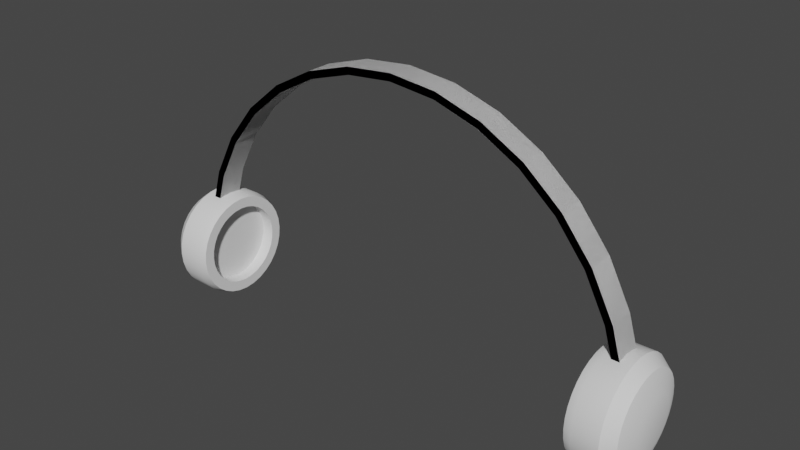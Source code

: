 # Source: headphones_hat.blend  (saved by Blender 2.83.18; exported with 4.5.12 LTS)
import bpy
from mathutils import Matrix  # noqa: F401  (used for matrix-valued properties, if any)

bpy.ops.wm.read_factory_settings(use_empty=True)
scene = bpy.context.scene
scene.name = 'Scene'

# ---- collections
col_collection = bpy.data.collections.new('Collection'); scene.collection.children.link(col_collection)

# ---- node groups
ng_auto_smooth = bpy.data.node_groups.new('Auto Smooth', 'GeometryNodeTree')
_s = ng_auto_smooth.interface.new_socket(name='Geometry', in_out='OUTPUT', socket_type='NodeSocketGeometry')
_s = ng_auto_smooth.interface.new_socket(name='Geometry', in_out='INPUT', socket_type='NodeSocketGeometry')
_s = ng_auto_smooth.interface.new_socket(name='Angle', in_out='INPUT', socket_type='NodeSocketFloat')
_s.subtype = 'ANGLE'
_s.min_value = 0.0
_s.max_value = 3.142
ng_auto_smooth.is_modifier = True
_N = ng_auto_smooth.nodes; _L = ng_auto_smooth.links
n0 = _N.new('NodeGroupOutput'); n0.name = 'Group Output'; n0.location = (480, -100)
n1 = _N.new('NodeGroupInput'); n1.name = 'Group Input'; n1.location = (-420, -300)
n2 = _N.new('NodeGroupInput'); n2.name = 'Group Input.001'; n2.location = (-60, -100)
n3 = _N.new('GeometryNodeSetShadeSmooth'); n3.name = 'Set Shade Smooth'; n3.location = (120, -100)
n3.domain = 'EDGE'
n4 = _N.new('GeometryNodeSetShadeSmooth'); n4.name = 'Set Shade Smooth.001'; n4.location = (300, -100)
n5 = _N.new('GeometryNodeInputMeshEdgeAngle'); n5.name = 'Edge Angle'; n5.location = (-420, -220)
n6 = _N.new('GeometryNodeInputEdgeSmooth'); n6.name = 'Is Edge Smooth'; n6.location = (-60, -160)
n7 = _N.new('GeometryNodeInputShadeSmooth'); n7.name = 'Is Face Smooth'; n7.location = (-240, -340)
n8 = _N.new('FunctionNodeBooleanMath'); n8.name = 'Boolean Math'; n8.location = (-60, -220)
n9 = _N.new('FunctionNodeCompare'); n9.name = 'Compare'; n9.location = (-240, -180)
n9.operation = 'LESS_EQUAL'
_L.new(n5.outputs[0], n9.inputs[0])
_L.new(n4.outputs[0], n0.inputs[0])
_L.new(n1.outputs[1], n9.inputs[1])
_L.new(n9.outputs[0], n8.inputs[0])
_L.new(n7.outputs[0], n8.inputs[1])
_L.new(n2.outputs[0], n3.inputs[0])
_L.new(n6.outputs[0], n3.inputs[1])
_L.new(n3.outputs[0], n4.inputs[0])
_L.new(n8.outputs[0], n3.inputs[2])
n0.is_active_output = True

# ---- world
world_world = bpy.data.worlds.new('World'); scene.world = world_world
world_world.use_nodes = True; world_world.node_tree.nodes.clear()
_N = world_world.node_tree.nodes; _L = world_world.node_tree.links
n0 = _N.new('ShaderNodeOutputWorld'); n0.name = 'World Output'; n0.location = (300, 300)
n1 = _N.new('ShaderNodeBackground'); n1.name = 'Background'; n1.location = (10, 300)
n1.inputs[0].default_value = (0.05088, 0.05088, 0.05088, 1.0)
_L.new(n1.outputs[0], n0.inputs[0])
n0.is_active_output = True
world_world.color = (0.05088, 0.05088, 0.05088)
world_world.use_sun_shadow = False
world_world.sun_shadow_jitter_overblur = 0.0

# ---- meshes
me_cylinder = bpy.data.meshes.new('Cylinder')
me_cylinder.from_pydata([(4.01, 1.516, 4.185), (4.475, 1.516, 4.185), (4.01, 1.496, 3.99), (4.475, 1.496, 3.99), (4.01, 1.44, 3.802), (4.475, 1.44, 3.802), (4.01, 1.347, 3.629), (4.475, 1.347, 3.629), (4.01, 1.223, 3.478), (4.475, 1.223, 3.478), (4.01, 1.071, 3.353), (4.475, 1.071, 3.353), (4.01, 0.8983, 3.261), (4.475, 0.8983, 3.261), (4.01, 0.7107, 3.204), (4.475, 0.7107, 3.204), (4.01, 0.5157, 3.185), (4.475, 0.5157, 3.185), (4.01, 0.3206, 3.204), (4.475, 0.3206, 3.204), (4.01, 0.133, 3.261), (4.475, 0.133, 3.261), (4.01, -0.03992, 3.353), (4.475, -0.03992, 3.353), (4.01, -0.1915, 3.478), (4.475, -0.1915, 3.478), (4.01, -0.3158, 3.629), (4.475, -0.3158, 3.629), (4.01, -0.4082, 3.802), (4.475, -0.4082, 3.802), (4.01, -0.4651, 3.99), (4.475, -0.4651, 3.99), (4.01, -0.4843, 4.185), (4.475, -0.4843, 4.185), (4.01, -0.4651, 4.38), (4.475, -0.4651, 4.38), (4.01, -0.4082, 4.567), (4.475, -0.4082, 4.567), (4.01, -0.3158, 4.74), (4.475, -0.3158, 4.74), (4.01, -0.1915, 4.892), (4.475, -0.1915, 4.892), (4.01, -0.03992, 5.016), (4.475, -0.03992, 5.016), (4.01, 0.133, 5.109), (4.475, 0.133, 5.109), (4.01, 0.3206, 5.165), (4.475, 0.3206, 5.165), (4.01, 0.5157, 5.185), (4.475, 0.5157, 5.185), (4.01, 0.7107, 5.165), (4.475, 0.7107, 5.165), (4.01, 0.8983, 5.109), (4.475, 0.8983, 5.109), (4.01, 1.071, 5.016), (4.475, 1.071, 5.016), (4.01, 1.223, 4.892), (4.475, 1.223, 4.892), (4.01, 1.347, 4.74), (4.475, 1.347, 4.74), (4.01, 1.44, 4.567), (4.475, 1.44, 4.567), (4.01, 1.496, 4.38), (4.475, 1.496, 4.38), (3.862, 1.463, 4.185), (3.862, 1.445, 4.0), (3.862, 1.391, 3.822), (3.862, 1.303, 3.658), (3.862, 1.186, 3.515), (3.862, 1.042, 3.397), (3.862, 0.8783, 3.309), (3.862, 0.7005, 3.255), (3.862, 0.5157, 3.237), (3.862, 0.3308, 3.255), (3.862, 0.1531, 3.309), (3.862, -0.01076, 3.397), (3.862, -0.1543, 3.515), (3.862, -0.2722, 3.658), (3.862, -0.3597, 3.822), (3.862, -0.4137, 4.0), (3.862, -0.4319, 4.185), (3.862, -0.4137, 4.37), (3.862, -0.3597, 4.547), (3.862, -0.2722, 4.711), (3.862, -0.1543, 4.855), (3.862, -0.01076, 4.973), (3.862, 0.1531, 5.06), (3.862, 0.3308, 5.114), (3.862, 0.5157, 5.132), (3.862, 0.7005, 5.114), (3.862, 0.8783, 5.06), (3.862, 1.042, 4.973), (3.862, 1.186, 4.855), (3.862, 1.303, 4.711), (3.862, 1.391, 4.547), (3.862, 1.445, 4.37), (3.862, 1.268, 4.185), (3.862, 1.254, 4.038), (3.862, 1.211, 3.897), (3.862, 1.141, 3.767), (3.862, 1.048, 3.653), (3.862, 0.9338, 3.559), (3.862, 0.8037, 3.489), (3.862, 0.6625, 3.447), (3.862, 0.5157, 3.432), (3.862, 0.3688, 3.447), (3.862, 0.2276, 3.489), (3.862, 0.0975, 3.559), (3.862, -0.01656, 3.653), (3.862, -0.1102, 3.767), (3.862, -0.1797, 3.897), (3.862, -0.2225, 4.038), (3.862, -0.237, 4.185), (3.862, -0.2225, 4.332), (3.862, -0.1797, 4.473), (3.862, -0.1102, 4.603), (3.862, -0.01656, 4.717), (3.862, 0.0975, 4.811), (3.862, 0.2276, 4.88), (3.862, 0.3688, 4.923), (3.862, 0.5157, 4.937), (3.862, 0.6625, 4.923), (3.862, 0.8037, 4.88), (3.862, 0.9338, 4.811), (3.862, 1.048, 4.717), (3.862, 1.141, 4.603), (3.862, 1.211, 4.473), (3.862, 1.254, 4.332), (3.862, 1.268, 4.185), (3.862, 1.254, 4.038), (3.862, 1.211, 3.897), (3.862, 1.141, 3.767), (3.862, 1.048, 3.653), (3.862, 0.9338, 3.559), (3.862, 0.8037, 3.489), (3.862, 0.6625, 3.447), (3.862, 0.5157, 3.432), (3.862, 0.3688, 3.447), (3.862, 0.2276, 3.489), (3.862, 0.0975, 3.559), (3.862, -0.01656, 3.653), (3.862, -0.1102, 3.767), (3.862, -0.1797, 3.897), (3.862, -0.2225, 4.038), (3.862, -0.237, 4.185), (3.862, -0.2225, 4.332), (3.862, -0.1797, 4.473), (3.862, -0.1102, 4.603), (3.862, -0.01656, 4.717), (3.862, 0.0975, 4.811), (3.862, 0.2276, 4.88), (3.862, 0.3688, 4.923), (3.862, 0.5157, 4.937), (3.862, 0.6625, 4.923), (3.862, 0.8037, 4.88), (3.862, 0.9338, 4.811), (3.862, 1.048, 4.717), (3.862, 1.141, 4.603), (3.862, 1.211, 4.473), (3.862, 1.254, 4.332), (4.102, 1.268, 4.185), (4.102, 1.254, 4.038), (4.102, 1.211, 3.897), (4.102, 1.141, 3.767), (4.102, 1.048, 3.653), (4.102, 0.9338, 3.559), (4.102, 0.8037, 3.489), (4.102, 0.6625, 3.447), (4.102, 0.5157, 3.432), (4.102, 0.3688, 3.447), (4.102, 0.2276, 3.489), (4.102, 0.0975, 3.559), (4.102, -0.01656, 3.653), (4.102, -0.1102, 3.767), (4.102, -0.1797, 3.897), (4.102, -0.2225, 4.038), (4.102, -0.237, 4.185), (4.102, -0.2225, 4.332), (4.102, -0.1797, 4.473), (4.102, -0.1102, 4.603), (4.102, -0.01656, 4.717), (4.102, 0.0975, 4.811), (4.102, 0.2276, 4.88), (4.102, 0.3688, 4.923), (4.102, 0.5157, 4.937), (4.102, 0.6625, 4.923), (4.102, 0.8037, 4.88), (4.102, 0.9338, 4.811), (4.102, 1.048, 4.717), (4.102, 1.141, 4.603), (4.102, 1.211, 4.473), (4.102, 1.254, 4.332), (4.687, 1.355, 4.185), (4.687, 1.339, 4.021), (4.687, 1.291, 3.864), (4.687, 1.213, 3.719), (4.687, 1.109, 3.591), (4.687, 0.9819, 3.487), (4.687, 0.8368, 3.409), (4.687, 0.6794, 3.362), (4.687, 0.5157, 3.346), (4.687, 0.3519, 3.362), (4.687, 0.1945, 3.409), (4.687, 0.04945, 3.487), (4.687, -0.07771, 3.591), (4.687, -0.1821, 3.719), (4.687, -0.2596, 3.864), (4.687, -0.3074, 4.021), (4.687, -0.3235, 4.185), (4.687, -0.3074, 4.348), (4.687, -0.2596, 4.506), (4.687, -0.1821, 4.651), (4.687, -0.07771, 4.778), (4.687, 0.04945, 4.882), (4.687, 0.1945, 4.96), (4.687, 0.3519, 5.008), (4.687, 0.5157, 5.024), (4.687, 0.6794, 5.008), (4.687, 0.8368, 4.96), (4.687, 0.9819, 4.882), (4.687, 1.109, 4.778), (4.687, 1.213, 4.651), (4.687, 1.291, 4.506), (4.687, 1.339, 4.348), (4.804, 0.984, 4.185), (4.804, 0.975, 4.093), (4.804, 0.9483, 4.005), (4.804, 0.9051, 3.925), (4.804, 0.8468, 3.854), (4.804, 0.7758, 3.795), (4.804, 0.6949, 3.752), (4.804, 0.607, 3.725), (4.804, 0.5157, 3.716), (4.804, 0.4243, 3.725), (4.804, 0.3364, 3.752), (4.804, 0.2555, 3.795), (4.804, 0.1845, 3.854), (4.804, 0.1262, 3.925), (4.804, 0.08296, 4.005), (4.804, 0.05631, 4.093), (4.804, 0.04731, 4.185), (4.804, 0.05631, 4.276), (4.804, 0.08296, 4.364), (4.804, 0.1262, 4.445), (4.804, 0.1845, 4.516), (4.804, 0.2555, 4.574), (4.804, 0.3364, 4.617), (4.804, 0.4243, 4.644), (4.804, 0.5157, 4.653), (4.804, 0.607, 4.644), (4.804, 0.6949, 4.617), (4.804, 0.7758, 4.574), (4.804, 0.8468, 4.516), (4.804, 0.9051, 4.445), (4.804, 0.9483, 4.364), (4.804, 0.975, 4.276), (-0.8435, 0.2709, 8.309), (-1.655, 0.2709, 8.056), (-2.402, 0.2709, 7.645), (-3.057, 0.2709, 7.093), (-3.595, 0.2709, 6.419), (-3.994, 0.2709, 5.651), (-4.24, 0.2709, 4.818), (0.8706, 0.2709, 8.441), (1.708, 0.2709, 8.18), (2.479, 0.2709, 7.757), (3.155, 0.2709, 7.186), (3.71, 0.2709, 6.491), (4.123, 0.2709, 5.698), (4.377, 0.2709, 4.838), (-4.377, 0.2709, 4.838), (-4.123, 0.2709, 5.698), (-3.71, 0.2709, 6.491), (-3.155, 0.2709, 7.186), (-2.479, 0.2709, 7.757), (-1.708, 0.2709, 8.18), (-0.8706, 0.2709, 8.441), (4.24, 0.2709, 4.818), (3.994, 0.2709, 5.651), (3.595, 0.2709, 6.419), (3.057, 0.2709, 7.093), (2.402, 0.2709, 7.645), (1.654, 0.2709, 8.056), (0.8434, 0.2709, 8.309), (-0.8435, 0.7509, 8.309), (-1.655, 0.7509, 8.056), (-2.402, 0.7509, 7.645), (-3.057, 0.7509, 7.093), (-3.595, 0.7509, 6.419), (-3.994, 0.7509, 5.651), (-4.24, 0.7509, 4.818), (0.8706, 0.7509, 8.441), (1.708, 0.7509, 8.18), (2.479, 0.7509, 7.757), (3.155, 0.7509, 7.186), (3.71, 0.7509, 6.491), (4.123, 0.7509, 5.698), (4.377, 0.7509, 4.838), (-4.377, 0.7509, 4.838), (-4.123, 0.7509, 5.698), (-3.71, 0.7509, 6.491), (-3.155, 0.7509, 7.186), (-2.479, 0.7509, 7.757), (-1.708, 0.7509, 8.18), (-0.8706, 0.7509, 8.441), (4.24, 0.7509, 4.818), (3.994, 0.7509, 5.651), (3.595, 0.7509, 6.419), (3.057, 0.7509, 7.093), (2.402, 0.7509, 7.645), (1.654, 0.7509, 8.056), (0.8434, 0.7509, 8.309), (-4.01, 1.516, 4.185), (-4.475, 1.516, 4.185), (-4.01, 1.496, 3.99), (-4.475, 1.496, 3.99), (-4.01, 1.44, 3.802), (-4.475, 1.44, 3.802), (-4.01, 1.347, 3.629), (-4.475, 1.347, 3.629), (-4.01, 1.223, 3.478), (-4.475, 1.223, 3.478), (-4.01, 1.071, 3.353), (-4.475, 1.071, 3.353), (-4.01, 0.8983, 3.261), (-4.475, 0.8983, 3.261), (-4.01, 0.7107, 3.204), (-4.475, 0.7107, 3.204), (-4.01, 0.5157, 3.185), (-4.475, 0.5157, 3.185), (-4.01, 0.3206, 3.204), (-4.475, 0.3206, 3.204), (-4.01, 0.133, 3.261), (-4.475, 0.133, 3.261), (-4.01, -0.03992, 3.353), (-4.475, -0.03992, 3.353), (-4.01, -0.1915, 3.478), (-4.475, -0.1915, 3.478), (-4.01, -0.3158, 3.629), (-4.475, -0.3158, 3.629), (-4.01, -0.4082, 3.802), (-4.475, -0.4082, 3.802), (-4.01, -0.4651, 3.99), (-4.475, -0.4651, 3.99), (-4.01, -0.4843, 4.185), (-4.475, -0.4843, 4.185), (-4.01, -0.4651, 4.38), (-4.475, -0.4651, 4.38), (-4.01, -0.4082, 4.567), (-4.475, -0.4082, 4.567), (-4.01, -0.3158, 4.74), (-4.475, -0.3158, 4.74), (-4.01, -0.1915, 4.892), (-4.475, -0.1915, 4.892), (-4.01, -0.03992, 5.016), (-4.475, -0.03992, 5.016), (-4.01, 0.133, 5.109), (-4.475, 0.133, 5.109), (-4.01, 0.3206, 5.165), (-4.475, 0.3206, 5.165), (-4.01, 0.5157, 5.185), (-4.475, 0.5157, 5.185), (-4.01, 0.7107, 5.165), (-4.475, 0.7107, 5.165), (-4.01, 0.8983, 5.109), (-4.475, 0.8983, 5.109), (-4.01, 1.071, 5.016), (-4.475, 1.071, 5.016), (-4.01, 1.223, 4.892), (-4.475, 1.223, 4.892), (-4.01, 1.347, 4.74), (-4.475, 1.347, 4.74), (-4.01, 1.44, 4.567), (-4.475, 1.44, 4.567), (-4.01, 1.496, 4.38), (-4.475, 1.496, 4.38), (-3.862, 1.463, 4.185), (-3.862, 1.445, 4.0), (-3.862, 1.391, 3.822), (-3.862, 1.303, 3.658), (-3.862, 1.186, 3.515), (-3.862, 1.042, 3.397), (-3.862, 0.8783, 3.309), (-3.862, 0.7005, 3.255), (-3.862, 0.5157, 3.237), (-3.862, 0.3308, 3.255), (-3.862, 0.1531, 3.309), (-3.862, -0.01076, 3.397), (-3.862, -0.1543, 3.515), (-3.862, -0.2722, 3.658), (-3.862, -0.3597, 3.822), (-3.862, -0.4137, 4.0), (-3.862, -0.4319, 4.185), (-3.862, -0.4137, 4.37), (-3.862, -0.3597, 4.547), (-3.862, -0.2722, 4.711), (-3.862, -0.1543, 4.855), (-3.862, -0.01076, 4.973), (-3.862, 0.1531, 5.06), (-3.862, 0.3308, 5.114), (-3.862, 0.5157, 5.132), (-3.862, 0.7005, 5.114), (-3.862, 0.8783, 5.06), (-3.862, 1.042, 4.973), (-3.862, 1.186, 4.855), (-3.862, 1.303, 4.711), (-3.862, 1.391, 4.547), (-3.862, 1.445, 4.37), (-3.862, 1.268, 4.185), (-3.862, 1.254, 4.038), (-3.862, 1.211, 3.897), (-3.862, 1.141, 3.767), (-3.862, 1.048, 3.653), (-3.862, 0.9338, 3.559), (-3.862, 0.8037, 3.489), (-3.862, 0.6625, 3.447), (-3.862, 0.5157, 3.432), (-3.862, 0.3688, 3.447), (-3.862, 0.2276, 3.489), (-3.862, 0.0975, 3.559), (-3.862, -0.01656, 3.653), (-3.862, -0.1102, 3.767), (-3.862, -0.1797, 3.897), (-3.862, -0.2225, 4.038), (-3.862, -0.237, 4.185), (-3.862, -0.2225, 4.332), (-3.862, -0.1797, 4.473), (-3.862, -0.1102, 4.603), (-3.862, -0.01656, 4.717), (-3.862, 0.0975, 4.811), (-3.862, 0.2276, 4.88), (-3.862, 0.3688, 4.923), (-3.862, 0.5157, 4.937), (-3.862, 0.6625, 4.923), (-3.862, 0.8037, 4.88), (-3.862, 0.9338, 4.811), (-3.862, 1.048, 4.717), (-3.862, 1.141, 4.603), (-3.862, 1.211, 4.473), (-3.862, 1.254, 4.332), (-3.862, 1.268, 4.185), (-3.862, 1.254, 4.038), (-3.862, 1.211, 3.897), (-3.862, 1.141, 3.767), (-3.862, 1.048, 3.653), (-3.862, 0.9338, 3.559), (-3.862, 0.8037, 3.489), (-3.862, 0.6625, 3.447), (-3.862, 0.5157, 3.432), (-3.862, 0.3688, 3.447), (-3.862, 0.2276, 3.489), (-3.862, 0.0975, 3.559), (-3.862, -0.01656, 3.653), (-3.862, -0.1102, 3.767), (-3.862, -0.1797, 3.897), (-3.862, -0.2225, 4.038), (-3.862, -0.237, 4.185), (-3.862, -0.2225, 4.332), (-3.862, -0.1797, 4.473), (-3.862, -0.1102, 4.603), (-3.862, -0.01656, 4.717), (-3.862, 0.0975, 4.811), (-3.862, 0.2276, 4.88), (-3.862, 0.3688, 4.923), (-3.862, 0.5157, 4.937), (-3.862, 0.6625, 4.923), (-3.862, 0.8037, 4.88), (-3.862, 0.9338, 4.811), (-3.862, 1.048, 4.717), (-3.862, 1.141, 4.603), (-3.862, 1.211, 4.473), (-3.862, 1.254, 4.332), (-4.102, 1.268, 4.185), (-4.102, 1.254, 4.038), (-4.102, 1.211, 3.897), (-4.102, 1.141, 3.767), (-4.102, 1.048, 3.653), (-4.102, 0.9338, 3.559), (-4.102, 0.8037, 3.489), (-4.102, 0.6625, 3.447), (-4.102, 0.5157, 3.432), (-4.102, 0.3688, 3.447), (-4.102, 0.2276, 3.489), (-4.102, 0.0975, 3.559), (-4.102, -0.01656, 3.653), (-4.102, -0.1102, 3.767), (-4.102, -0.1797, 3.897), (-4.102, -0.2225, 4.038), (-4.102, -0.237, 4.185), (-4.102, -0.2225, 4.332), (-4.102, -0.1797, 4.473), (-4.102, -0.1102, 4.603), (-4.102, -0.01656, 4.717), (-4.102, 0.0975, 4.811), (-4.102, 0.2276, 4.88), (-4.102, 0.3688, 4.923), (-4.102, 0.5157, 4.937), (-4.102, 0.6625, 4.923), (-4.102, 0.8037, 4.88), (-4.102, 0.9338, 4.811), (-4.102, 1.048, 4.717), (-4.102, 1.141, 4.603), (-4.102, 1.211, 4.473), (-4.102, 1.254, 4.332), (-4.688, 1.355, 4.185), (-4.688, 1.339, 4.021), (-4.688, 1.291, 3.864), (-4.688, 1.213, 3.719), (-4.688, 1.109, 3.591), (-4.688, 0.9819, 3.487), (-4.688, 0.8368, 3.409), (-4.688, 0.6794, 3.362), (-4.688, 0.5157, 3.346), (-4.688, 0.3519, 3.362), (-4.688, 0.1945, 3.409), (-4.688, 0.04945, 3.487), (-4.688, -0.07771, 3.591), (-4.688, -0.1821, 3.719), (-4.688, -0.2596, 3.864), (-4.688, -0.3074, 4.021), (-4.688, -0.3235, 4.185), (-4.688, -0.3074, 4.348), (-4.688, -0.2596, 4.506), (-4.688, -0.1821, 4.651), (-4.688, -0.07771, 4.778), (-4.688, 0.04945, 4.882), (-4.688, 0.1945, 4.96), (-4.687, 0.3519, 5.008), (-4.687, 0.5157, 5.024), (-4.687, 0.6794, 5.008), (-4.688, 0.8368, 4.96), (-4.688, 0.9819, 4.882), (-4.688, 1.109, 4.778), (-4.688, 1.213, 4.651), (-4.688, 1.291, 4.506), (-4.688, 1.339, 4.348), (-4.804, 0.984, 4.185), (-4.804, 0.975, 4.093), (-4.804, 0.9483, 4.005), (-4.804, 0.9051, 3.925), (-4.804, 0.8468, 3.854), (-4.804, 0.7758, 3.795), (-4.804, 0.6949, 3.752), (-4.804, 0.607, 3.725), (-4.804, 0.5157, 3.716), (-4.804, 0.4243, 3.725), (-4.804, 0.3364, 3.752), (-4.804, 0.2555, 3.795), (-4.804, 0.1845, 3.854), (-4.804, 0.1262, 3.925), (-4.804, 0.08296, 4.005), (-4.804, 0.05631, 4.093), (-4.804, 0.04731, 4.185), (-4.804, 0.05631, 4.276), (-4.804, 0.08296, 4.364), (-4.804, 0.1262, 4.445), (-4.804, 0.1845, 4.516), (-4.804, 0.2555, 4.574), (-4.804, 0.3364, 4.617), (-4.804, 0.4243, 4.644), (-4.804, 0.5157, 4.653), (-4.804, 0.607, 4.644), (-4.804, 0.6949, 4.617), (-4.804, 0.7758, 4.574), (-4.804, 0.8468, 4.516), (-4.804, 0.9051, 4.445), (-4.804, 0.9483, 4.364), (-4.804, 0.975, 4.276), (-3.544e-06, 0.2709, 8.394), (0.8435, 0.2709, 8.309), (1.655, 0.2709, 8.056), (2.402, 0.2709, 7.645), (3.057, 0.2709, 7.093), (3.595, 0.2709, 6.419), (3.994, 0.2709, 5.651), (4.24, 0.2709, 4.818), (-0.8706, 0.2709, 8.441), (-1.708, 0.2709, 8.18), (-2.479, 0.2709, 7.757), (-3.155, 0.2709, 7.186), (-3.71, 0.2709, 6.491), (-4.123, 0.2709, 5.698), (-4.377, 0.2709, 4.838), (4.377, 0.2709, 4.838), (4.123, 0.2709, 5.698), (3.71, 0.2709, 6.491), (3.155, 0.2709, 7.186), (2.479, 0.2709, 7.757), (1.708, 0.2709, 8.18), (0.8706, 0.2709, 8.441), (-3.544e-06, 0.2709, 8.53), (-4.24, 0.2709, 4.818), (-3.994, 0.2709, 5.651), (-3.595, 0.2709, 6.419), (-3.057, 0.2709, 7.093), (-2.402, 0.2709, 7.645), (-1.655, 0.2709, 8.056), (-0.8435, 0.2709, 8.309), (-3.544e-06, 0.7509, 8.394), (0.8435, 0.7509, 8.309), (1.655, 0.7509, 8.056), (2.402, 0.7509, 7.645), (3.057, 0.7509, 7.093), (3.595, 0.7509, 6.419), (3.994, 0.7509, 5.651), (4.24, 0.7509, 4.818), (-0.8706, 0.7509, 8.441), (-1.708, 0.7509, 8.18), (-2.479, 0.7509, 7.757), (-3.155, 0.7509, 7.186), (-3.71, 0.7509, 6.491), (-4.123, 0.7509, 5.698), (-4.377, 0.7509, 4.838), (4.377, 0.7509, 4.838), (4.123, 0.7509, 5.698), (3.71, 0.7509, 6.491), (3.155, 0.7509, 7.186), (2.479, 0.7509, 7.757), (1.708, 0.7509, 8.18), (0.8706, 0.7509, 8.441), (-3.544e-06, 0.7509, 8.53), (-4.24, 0.7509, 4.818), (-3.994, 0.7509, 5.651), (-3.595, 0.7509, 6.419), (-3.057, 0.7509, 7.093), (-2.402, 0.7509, 7.645), (-1.655, 0.7509, 8.056), (-0.8435, 0.7509, 8.309)], [], [(0, 1, 3, 2), (2, 3, 5, 4), (4, 5, 7, 6), (6, 7, 9, 8), (8, 9, 11, 10), (10, 11, 13, 12), (12, 13, 15, 14), (14, 15, 17, 16), (16, 17, 19, 18), (18, 19, 21, 20), (20, 21, 23, 22), (22, 23, 25, 24), (24, 25, 27, 26), (26, 27, 29, 28), (28, 29, 31, 30), (30, 31, 33, 32), (32, 33, 35, 34), (34, 35, 37, 36), (36, 37, 39, 38), (38, 39, 41, 40), (40, 41, 43, 42), (42, 43, 45, 44), (44, 45, 47, 46), (46, 47, 49, 48), (48, 49, 51, 50), (50, 51, 53, 52), (52, 53, 55, 54), (54, 55, 57, 56), (56, 57, 59, 58), (58, 59, 61, 60), (31, 29, 206, 207), (60, 61, 63, 62), (62, 63, 1, 0), (2, 4, 66, 65), (79, 80, 112, 111), (20, 22, 75, 74), (38, 40, 84, 83), (56, 58, 93, 92), (12, 14, 71, 70), (30, 32, 80, 79), (48, 50, 89, 88), (4, 6, 67, 66), (22, 24, 76, 75), (40, 42, 85, 84), (58, 60, 94, 93), (14, 16, 72, 71), (32, 34, 81, 80), (50, 52, 90, 89), (6, 8, 68, 67), (24, 26, 77, 76), (42, 44, 86, 85), (60, 62, 95, 94), (16, 18, 73, 72), (34, 36, 82, 81), (52, 54, 91, 90), (8, 10, 69, 68), (26, 28, 78, 77), (44, 46, 87, 86), (0, 2, 65, 64), (62, 0, 64, 95), (18, 20, 74, 73), (36, 38, 83, 82), (54, 56, 92, 91), (10, 12, 70, 69), (28, 30, 79, 78), (46, 48, 88, 87), (114, 115, 147, 146), (66, 67, 99, 98), (93, 94, 126, 125), (80, 81, 113, 112), (67, 68, 100, 99), (94, 95, 127, 126), (81, 82, 114, 113), (68, 69, 101, 100), (95, 64, 96, 127), (82, 83, 115, 114), (69, 70, 102, 101), (83, 84, 116, 115), (70, 71, 103, 102), (84, 85, 117, 116), (71, 72, 104, 103), (85, 86, 118, 117), (72, 73, 105, 104), (86, 87, 119, 118), (73, 74, 106, 105), (87, 88, 120, 119), (74, 75, 107, 106), (88, 89, 121, 120), (75, 76, 108, 107), (89, 90, 122, 121), (76, 77, 109, 108), (90, 91, 123, 122), (77, 78, 110, 109), (64, 65, 97, 96), (91, 92, 124, 123), (78, 79, 111, 110), (65, 66, 98, 97), (92, 93, 125, 124), (149, 150, 182, 181), (101, 102, 134, 133), (115, 116, 148, 147), (102, 103, 135, 134), (116, 117, 149, 148), (103, 104, 136, 135), (117, 118, 150, 149), (104, 105, 137, 136), (118, 119, 151, 150), (105, 106, 138, 137), (119, 120, 152, 151), (106, 107, 139, 138), (120, 121, 153, 152), (107, 108, 140, 139), (121, 122, 154, 153), (108, 109, 141, 140), (122, 123, 155, 154), (109, 110, 142, 141), (96, 97, 129, 128), (123, 124, 156, 155), (110, 111, 143, 142), (97, 98, 130, 129), (124, 125, 157, 156), (111, 112, 144, 143), (98, 99, 131, 130), (125, 126, 158, 157), (112, 113, 145, 144), (99, 100, 132, 131), (126, 127, 159, 158), (113, 114, 146, 145), (100, 101, 133, 132), (127, 96, 128, 159), (160, 161, 162, 163, 164, 165, 166, 167, 168, 169, 170, 171, 172, 173, 174, 175, 176, 177, 178, 179, 180, 181, 182, 183, 184, 185, 186, 187, 188, 189, 190, 191), (136, 137, 169, 168), (150, 151, 183, 182), (137, 138, 170, 169), (151, 152, 184, 183), (138, 139, 171, 170), (152, 153, 185, 184), (139, 140, 172, 171), (153, 154, 186, 185), (140, 141, 173, 172), (154, 155, 187, 186), (141, 142, 174, 173), (128, 129, 161, 160), (155, 156, 188, 187), (142, 143, 175, 174), (129, 130, 162, 161), (156, 157, 189, 188), (143, 144, 176, 175), (130, 131, 163, 162), (157, 158, 190, 189), (144, 145, 177, 176), (131, 132, 164, 163), (158, 159, 191, 190), (145, 146, 178, 177), (132, 133, 165, 164), (159, 128, 160, 191), (146, 147, 179, 178), (133, 134, 166, 165), (147, 148, 180, 179), (134, 135, 167, 166), (148, 149, 181, 180), (135, 136, 168, 167), (220, 219, 251, 252), (49, 47, 215, 216), (5, 3, 193, 194), (23, 21, 202, 203), (41, 39, 211, 212), (59, 57, 220, 221), (15, 13, 198, 199), (33, 31, 207, 208), (51, 49, 216, 217), (7, 5, 194, 195), (25, 23, 203, 204), (43, 41, 212, 213), (61, 59, 221, 222), (17, 15, 199, 200), (35, 33, 208, 209), (53, 51, 217, 218), (9, 7, 195, 196), (27, 25, 204, 205), (45, 43, 213, 214), (63, 61, 222, 223), (19, 17, 200, 201), (37, 35, 209, 210), (55, 53, 218, 219), (11, 9, 196, 197), (29, 27, 205, 206), (47, 45, 214, 215), (3, 1, 192, 193), (1, 63, 223, 192), (21, 19, 201, 202), (39, 37, 210, 211), (57, 55, 219, 220), (13, 11, 197, 198), (225, 224, 255, 254, 253, 252, 251, 250, 249, 248, 247, 246, 245, 244, 243, 242, 241, 240, 239, 238, 237, 236, 235, 234, 233, 232, 231, 230, 229, 228, 227, 226), (207, 206, 238, 239), (194, 193, 225, 226), (221, 220, 252, 253), (208, 207, 239, 240), (195, 194, 226, 227), (222, 221, 253, 254), (209, 208, 240, 241), (196, 195, 227, 228), (223, 222, 254, 255), (210, 209, 241, 242), (197, 196, 228, 229), (192, 223, 255, 224), (211, 210, 242, 243), (198, 197, 229, 230), (212, 211, 243, 244), (199, 198, 230, 231), (213, 212, 244, 245), (200, 199, 231, 232), (214, 213, 245, 246), (201, 200, 232, 233), (215, 214, 246, 247), (202, 201, 233, 234), (216, 215, 247, 248), (203, 202, 234, 235), (217, 216, 248, 249), (204, 203, 235, 236), (218, 217, 249, 250), (205, 204, 236, 237), (219, 218, 250, 251), (206, 205, 237, 238), (193, 192, 224, 225), (262, 261, 271, 270), (282, 281, 265, 264), (256, 568, 590, 276), (283, 282, 264, 263), (257, 256, 276, 275), (568, 283, 263, 590), (258, 257, 275, 274), (278, 277, 269, 268), (259, 258, 274, 273), (279, 278, 268, 267), (260, 259, 273, 272), (280, 279, 267, 266), (261, 260, 272, 271), (281, 280, 266, 265), (290, 298, 299, 289), (310, 292, 293, 309), (284, 304, 620, 598), (311, 291, 292, 310), (285, 303, 304, 284), (598, 620, 291, 311), (286, 302, 303, 285), (306, 296, 297, 305), (287, 301, 302, 286), (307, 295, 296, 306), (288, 300, 301, 287), (308, 294, 295, 307), (289, 299, 300, 288), (309, 293, 294, 308), (269, 297, 296, 268), (260, 288, 287, 259), (568, 598, 311, 283), (271, 299, 298, 270), (261, 289, 288, 260), (272, 300, 299, 271), (262, 290, 289, 261), (273, 301, 300, 272), (274, 302, 301, 273), (275, 303, 302, 274), (270, 298, 290, 262), (276, 304, 303, 275), (277, 305, 297, 269), (590, 620, 304, 276), (263, 291, 620, 590), (278, 306, 305, 277), (264, 292, 291, 263), (279, 307, 306, 278), (265, 293, 292, 264), (256, 284, 598, 568), (280, 308, 307, 279), (266, 294, 293, 265), (257, 285, 284, 256), (281, 309, 308, 280), (267, 295, 294, 266), (258, 286, 285, 257), (282, 310, 309, 281), (268, 296, 295, 267), (259, 287, 286, 258), (283, 311, 310, 282), (312, 314, 315, 313), (314, 316, 317, 315), (316, 318, 319, 317), (318, 320, 321, 319), (320, 322, 323, 321), (322, 324, 325, 323), (324, 326, 327, 325), (326, 328, 329, 327), (328, 330, 331, 329), (330, 332, 333, 331), (332, 334, 335, 333), (334, 336, 337, 335), (336, 338, 339, 337), (338, 340, 341, 339), (340, 342, 343, 341), (342, 344, 345, 343), (344, 346, 347, 345), (346, 348, 349, 347), (348, 350, 351, 349), (350, 352, 353, 351), (352, 354, 355, 353), (354, 356, 357, 355), (356, 358, 359, 357), (358, 360, 361, 359), (360, 362, 363, 361), (362, 364, 365, 363), (364, 366, 367, 365), (366, 368, 369, 367), (368, 370, 371, 369), (370, 372, 373, 371), (343, 519, 518, 341), (372, 374, 375, 373), (374, 312, 313, 375), (314, 377, 378, 316), (391, 423, 424, 392), (332, 386, 387, 334), (350, 395, 396, 352), (368, 404, 405, 370), (324, 382, 383, 326), (342, 391, 392, 344), (360, 400, 401, 362), (316, 378, 379, 318), (334, 387, 388, 336), (352, 396, 397, 354), (370, 405, 406, 372), (326, 383, 384, 328), (344, 392, 393, 346), (362, 401, 402, 364), (318, 379, 380, 320), (336, 388, 389, 338), (354, 397, 398, 356), (372, 406, 407, 374), (328, 384, 385, 330), (346, 393, 394, 348), (364, 402, 403, 366), (320, 380, 381, 322), (338, 389, 390, 340), (356, 398, 399, 358), (312, 376, 377, 314), (374, 407, 376, 312), (330, 385, 386, 332), (348, 394, 395, 350), (366, 403, 404, 368), (322, 381, 382, 324), (340, 390, 391, 342), (358, 399, 400, 360), (426, 458, 459, 427), (378, 410, 411, 379), (405, 437, 438, 406), (392, 424, 425, 393), (379, 411, 412, 380), (406, 438, 439, 407), (393, 425, 426, 394), (380, 412, 413, 381), (407, 439, 408, 376), (394, 426, 427, 395), (381, 413, 414, 382), (395, 427, 428, 396), (382, 414, 415, 383), (396, 428, 429, 397), (383, 415, 416, 384), (397, 429, 430, 398), (384, 416, 417, 385), (398, 430, 431, 399), (385, 417, 418, 386), (399, 431, 432, 400), (386, 418, 419, 387), (400, 432, 433, 401), (387, 419, 420, 388), (401, 433, 434, 402), (388, 420, 421, 389), (402, 434, 435, 403), (389, 421, 422, 390), (376, 408, 409, 377), (403, 435, 436, 404), (390, 422, 423, 391), (377, 409, 410, 378), (404, 436, 437, 405), (461, 493, 494, 462), (413, 445, 446, 414), (427, 459, 460, 428), (414, 446, 447, 415), (428, 460, 461, 429), (415, 447, 448, 416), (429, 461, 462, 430), (416, 448, 449, 417), (430, 462, 463, 431), (417, 449, 450, 418), (431, 463, 464, 432), (418, 450, 451, 419), (432, 464, 465, 433), (419, 451, 452, 420), (433, 465, 466, 434), (420, 452, 453, 421), (434, 466, 467, 435), (421, 453, 454, 422), (408, 440, 441, 409), (435, 467, 468, 436), (422, 454, 455, 423), (409, 441, 442, 410), (436, 468, 469, 437), (423, 455, 456, 424), (410, 442, 443, 411), (437, 469, 470, 438), (424, 456, 457, 425), (411, 443, 444, 412), (438, 470, 471, 439), (425, 457, 458, 426), (412, 444, 445, 413), (439, 471, 440, 408), (472, 503, 502, 501, 500, 499, 498, 497, 496, 495, 494, 493, 492, 491, 490, 489, 488, 487, 486, 485, 484, 483, 482, 481, 480, 479, 478, 477, 476, 475, 474, 473), (448, 480, 481, 449), (462, 494, 495, 463), (449, 481, 482, 450), (463, 495, 496, 464), (450, 482, 483, 451), (464, 496, 497, 465), (451, 483, 484, 452), (465, 497, 498, 466), (452, 484, 485, 453), (466, 498, 499, 467), (453, 485, 486, 454), (440, 472, 473, 441), (467, 499, 500, 468), (454, 486, 487, 455), (441, 473, 474, 442), (468, 500, 501, 469), (455, 487, 488, 456), (442, 474, 475, 443), (469, 501, 502, 470), (456, 488, 489, 457), (443, 475, 476, 444), (470, 502, 503, 471), (457, 489, 490, 458), (444, 476, 477, 445), (471, 503, 472, 440), (458, 490, 491, 459), (445, 477, 478, 446), (459, 491, 492, 460), (446, 478, 479, 447), (460, 492, 493, 461), (447, 479, 480, 448), (532, 564, 563, 531), (361, 528, 527, 359), (317, 506, 505, 315), (335, 515, 514, 333), (353, 524, 523, 351), (371, 533, 532, 369), (327, 511, 510, 325), (345, 520, 519, 343), (363, 529, 528, 361), (319, 507, 506, 317), (337, 516, 515, 335), (355, 525, 524, 353), (373, 534, 533, 371), (329, 512, 511, 327), (347, 521, 520, 345), (365, 530, 529, 363), (321, 508, 507, 319), (339, 517, 516, 337), (357, 526, 525, 355), (375, 535, 534, 373), (331, 513, 512, 329), (349, 522, 521, 347), (367, 531, 530, 365), (323, 509, 508, 321), (341, 518, 517, 339), (359, 527, 526, 357), (315, 505, 504, 313), (313, 504, 535, 375), (333, 514, 513, 331), (351, 523, 522, 349), (369, 532, 531, 367), (325, 510, 509, 323), (537, 538, 539, 540, 541, 542, 543, 544, 545, 546, 547, 548, 549, 550, 551, 552, 553, 554, 555, 556, 557, 558, 559, 560, 561, 562, 563, 564, 565, 566, 567, 536), (519, 551, 550, 518), (506, 538, 537, 505), (533, 565, 564, 532), (520, 552, 551, 519), (507, 539, 538, 506), (534, 566, 565, 533), (521, 553, 552, 520), (508, 540, 539, 507), (535, 567, 566, 534), (522, 554, 553, 521), (509, 541, 540, 508), (504, 536, 567, 535), (523, 555, 554, 522), (510, 542, 541, 509), (524, 556, 555, 523), (511, 543, 542, 510), (525, 557, 556, 524), (512, 544, 543, 511), (526, 558, 557, 525), (513, 545, 544, 512), (527, 559, 558, 526), (514, 546, 545, 513), (528, 560, 559, 527), (515, 547, 546, 514), (529, 561, 560, 528), (516, 548, 547, 515), (530, 562, 561, 529), (517, 549, 548, 516), (531, 563, 562, 530), (518, 550, 549, 517), (505, 537, 536, 504), (575, 583, 584, 574), (596, 577, 578, 595), (569, 589, 590, 568), (597, 576, 577, 596), (570, 588, 589, 569), (568, 590, 576, 597), (571, 587, 588, 570), (592, 581, 582, 591), (572, 586, 587, 571), (593, 580, 581, 592), (573, 585, 586, 572), (594, 579, 580, 593), (574, 584, 585, 573), (595, 578, 579, 594), (605, 604, 614, 613), (626, 625, 608, 607), (599, 598, 620, 619), (627, 626, 607, 606), (600, 599, 619, 618), (598, 627, 606, 620), (601, 600, 618, 617), (622, 621, 612, 611), (602, 601, 617, 616), (623, 622, 611, 610), (603, 602, 616, 615), (624, 623, 610, 609), (604, 603, 615, 614), (625, 624, 609, 608), (582, 581, 611, 612), (573, 572, 602, 603), (568, 597, 627, 598), (584, 583, 613, 614), (574, 573, 603, 604), (585, 584, 614, 615), (575, 574, 604, 605), (586, 585, 615, 616), (587, 586, 616, 617), (588, 587, 617, 618), (583, 575, 605, 613), (589, 588, 618, 619), (591, 582, 612, 621), (590, 589, 619, 620), (576, 590, 620, 606), (592, 591, 621, 622), (577, 576, 606, 607), (593, 592, 622, 623), (578, 577, 607, 608), (569, 568, 598, 599), (594, 593, 623, 624), (579, 578, 608, 609), (570, 569, 599, 600), (595, 594, 624, 625), (580, 579, 609, 610), (571, 570, 600, 601), (596, 595, 625, 626), (581, 580, 610, 611), (572, 571, 601, 602), (597, 596, 626, 627)])
me_cylinder.polygons.foreach_set('use_smooth', [True] * 568)
_uv = me_cylinder.uv_layers.new(name='UVMap')
_uv.uv.foreach_set('vector', [1.0, 0.5, 1.0, 1.0, 0.9688, 1.0, 0.9688, 0.5, 0.9688, 0.5, 0.9688, 1.0, 0.9375, 1.0, 0.9375, 0.5, 0.9375, 0.5, 0.9375, 1.0, 0.9062, 1.0, 0.9062, 0.5, 0.9062, 0.5, 0.9062, 1.0, 0.875, 1.0, 0.875, 0.5, 0.875, 0.5, 0.875, 1.0, 0.8438, 1.0, 0.8438, 0.5, 0.8438, 0.5, 0.8438, 1.0, 0.8125, 1.0, 0.8125, 0.5, 0.8125, 0.5, 0.8125, 1.0, 0.7812, 1.0, 0.7812, 0.5, 0.7812, 0.5, 0.7812, 1.0, 0.75, 1.0, 0.75, 0.5, 0.75, 0.5, 0.75, 1.0, 0.7188, 1.0, 0.7188, 0.5, 0.7188, 0.5, 0.7188, 1.0, 0.6875, 1.0, 0.6875, 0.5, 0.6875, 0.5, 0.6875, 1.0, 0.6562, 1.0, 0.6562, 0.5, 0.6562, 0.5, 0.6562, 1.0, 0.625, 1.0, 0.625, 0.5, 0.625, 0.5, 0.625, 1.0, 0.5938, 1.0, 0.5938, 0.5, 0.5938, 0.5, 0.5938, 1.0, 0.5625, 1.0, 0.5625, 0.5, 0.5625, 0.5, 0.5625, 1.0, 0.5312, 1.0, 0.5312, 0.5, 0.5312, 0.5, 0.5312, 1.0, 0.5, 1.0, 0.5, 0.5, 0.5, 0.5, 0.5, 1.0, 0.4688, 1.0, 0.4688, 0.5, 0.4688, 0.5, 0.4688, 1.0, 0.4375, 1.0, 0.4375, 0.5, 0.4375, 0.5, 0.4375, 1.0, 0.4062, 1.0, 0.4062, 0.5, 0.4062, 0.5, 0.4062, 1.0, 0.375, 1.0, 0.375, 0.5, 0.375, 0.5, 0.375, 1.0, 0.3438, 1.0, 0.3438, 0.5, 0.3438, 0.5, 0.3438, 1.0, 0.3125, 1.0, 0.3125, 0.5, 0.3125, 0.5, 0.3125, 1.0, 0.2812, 1.0, 0.2812, 0.5, 0.2812, 0.5, 0.2812, 1.0, 0.25, 1.0, 0.25, 0.5, 0.25, 0.5, 0.25, 1.0, 0.2188, 1.0, 0.2188, 0.5, 0.2188, 0.5, 0.2188, 1.0, 0.1875, 1.0, 0.1875, 0.5, 0.1875, 0.5, 0.1875, 1.0, 0.1562, 1.0, 0.1562, 0.5, 0.1562, 0.5, 0.1562, 1.0, 0.125, 1.0, 0.125, 0.5, 0.125, 0.5, 0.125, 1.0, 0.09375, 1.0, 0.09375, 0.5, 0.09375, 0.5, 0.09375, 1.0, 0.0625, 1.0, 0.0625, 0.5, 0.5312, 1.0, 0.5625, 1.0, 0.5625, 1.0, 0.5312, 1.0, 0.0625, 0.5, 0.0625, 1.0, 0.03125, 1.0, 0.03125, 0.5, 0.03125, 0.5, 0.03125, 1.0, 0.0, 1.0, 0.0, 0.5, 0.9688, 0.5, 0.9375, 0.5, 0.9375, 0.5, 0.9688, 0.5, 0.5312, 0.5, 0.5, 0.5, 0.5, 0.5, 0.5312, 0.5, 0.6875, 0.5, 0.6562, 0.5, 0.6562, 0.5, 0.6875, 0.5, 0.4062, 0.5, 0.375, 0.5, 0.375, 0.5, 0.4062, 0.5, 0.125, 0.5, 0.09375, 0.5, 0.09375, 0.5, 0.125, 0.5, 0.8125, 0.5, 0.7812, 0.5, 0.7812, 0.5, 0.8125, 0.5, 0.5312, 0.5, 0.5, 0.5, 0.5, 0.5, 0.5312, 0.5, 0.25, 0.5, 0.2188, 0.5, 0.2188, 0.5, 0.25, 0.5, 0.9375, 0.5, 0.9062, 0.5, 0.9062, 0.5, 0.9375, 0.5, 0.6562, 0.5, 0.625, 0.5, 0.625, 0.5, 0.6562, 0.5, 0.375, 0.5, 0.3438, 0.5, 0.3438, 0.5, 0.375, 0.5, 0.09375, 0.5, 0.0625, 0.5, 0.0625, 0.5, 0.09375, 0.5, 0.7812, 0.5, 0.75, 0.5, 0.75, 0.5, 0.7812, 0.5, 0.5, 0.5, 0.4688, 0.5, 0.4688, 0.5, 0.5, 0.5, 0.2188, 0.5, 0.1875, 0.5, 0.1875, 0.5, 0.2188, 0.5, 0.9062, 0.5, 0.875, 0.5, 0.875, 0.5, 0.9062, 0.5, 0.625, 0.5, 0.5938, 0.5, 0.5938, 0.5, 0.625, 0.5, 0.3438, 0.5, 0.3125, 0.5, 0.3125, 0.5, 0.3438, 0.5, 0.0625, 0.5, 0.03125, 0.5, 0.03125, 0.5, 0.0625, 0.5, 0.75, 0.5, 0.7188, 0.5, 0.7188, 0.5, 0.75, 0.5, 0.4688, 0.5, 0.4375, 0.5, 0.4375, 0.5, 0.4688, 0.5, 0.1875, 0.5, 0.1562, 0.5, 0.1562, 0.5, 0.1875, 0.5, 0.875, 0.5, 0.8438, 0.5, 0.8438, 0.5, 0.875, 0.5, 0.5938, 0.5, 0.5625, 0.5, 0.5625, 0.5, 0.5938, 0.5, 0.3125, 0.5, 0.2812, 0.5, 0.2812, 0.5, 0.3125, 0.5, 1.0, 0.5, 0.9688, 0.5, 0.9688, 0.5, 1.0, 0.5, 0.03125, 0.5, 0.0, 0.5, 0.0, 0.5, 0.03125, 0.5, 0.7188, 0.5, 0.6875, 0.5, 0.6875, 0.5, 0.7188, 0.5, 0.4375, 0.5, 0.4062, 0.5, 0.4062, 0.5, 0.4375, 0.5, 0.1562, 0.5, 0.125, 0.5, 0.125, 0.5, 0.1562, 0.5, 0.8438, 0.5, 0.8125, 0.5, 0.8125, 0.5, 0.8438, 0.5, 0.5625, 0.5, 0.5312, 0.5, 0.5312, 0.5, 0.5625, 0.5, 0.2812, 0.5, 0.25, 0.5, 0.25, 0.5, 0.2812, 0.5, 0.4375, 0.5, 0.4062, 0.5, 0.4062, 0.5, 0.4375, 0.5, 0.9375, 0.5, 0.9062, 0.5, 0.9062, 0.5, 0.9375, 0.5, 0.09375, 0.5, 0.0625, 0.5, 0.0625, 0.5, 0.09375, 0.5, 0.5, 0.5, 0.4688, 0.5, 0.4688, 0.5, 0.5, 0.5, 0.9062, 0.5, 0.875, 0.5, 0.875, 0.5, 0.9062, 0.5, 0.0625, 0.5, 0.03125, 0.5, 0.03125, 0.5, 0.0625, 0.5, 0.4688, 0.5, 0.4375, 0.5, 0.4375, 0.5, 0.4688, 0.5, 0.875, 0.5, 0.8438, 0.5, 0.8438, 0.5, 0.875, 0.5, 0.03125, 0.5, 0.0, 0.5, 0.0, 0.5, 0.03125, 0.5, 0.4375, 0.5, 0.4062, 0.5, 0.4062, 0.5, 0.4375, 0.5, 0.8438, 0.5, 0.8125, 0.5, 0.8125, 0.5, 0.8438, 0.5, 0.4062, 0.5, 0.375, 0.5, 0.375, 0.5, 0.4062, 0.5, 0.8125, 0.5, 0.7812, 0.5, 0.7812, 0.5, 0.8125, 0.5, 0.375, 0.5, 0.3438, 0.5, 0.3438, 0.5, 0.375, 0.5, 0.7812, 0.5, 0.75, 0.5, 0.75, 0.5, 0.7812, 0.5, 0.3438, 0.5, 0.3125, 0.5, 0.3125, 0.5, 0.3438, 0.5, 0.75, 0.5, 0.7188, 0.5, 0.7188, 0.5, 0.75, 0.5, 0.3125, 0.5, 0.2812, 0.5, 0.2812, 0.5, 0.3125, 0.5, 0.7188, 0.5, 0.6875, 0.5, 0.6875, 0.5, 0.7188, 0.5, 0.2812, 0.5, 0.25, 0.5, 0.25, 0.5, 0.2812, 0.5, 0.6875, 0.5, 0.6562, 0.5, 0.6562, 0.5, 0.6875, 0.5, 0.25, 0.5, 0.2188, 0.5, 0.2188, 0.5, 0.25, 0.5, 0.6562, 0.5, 0.625, 0.5, 0.625, 0.5, 0.6562, 0.5, 0.2188, 0.5, 0.1875, 0.5, 0.1875, 0.5, 0.2188, 0.5, 0.625, 0.5, 0.5938, 0.5, 0.5938, 0.5, 0.625, 0.5, 0.1875, 0.5, 0.1562, 0.5, 0.1562, 0.5, 0.1875, 0.5, 0.5938, 0.5, 0.5625, 0.5, 0.5625, 0.5, 0.5938, 0.5, 1.0, 0.5, 0.9688, 0.5, 0.9688, 0.5, 1.0, 0.5, 0.1562, 0.5, 0.125, 0.5, 0.125, 0.5, 0.1562, 0.5, 0.5625, 0.5, 0.5312, 0.5, 0.5312, 0.5, 0.5625, 0.5, 0.9688, 0.5, 0.9375, 0.5, 0.9375, 0.5, 0.9688, 0.5, 0.125, 0.5, 0.09375, 0.5, 0.09375, 0.5, 0.125, 0.5, 0.3438, 0.5, 0.3125, 0.5, 0.3125, 0.5, 0.3438, 0.5, 0.8438, 0.5, 0.8125, 0.5, 0.8125, 0.5, 0.8438, 0.5, 0.4062, 0.5, 0.375, 0.5, 0.375, 0.5, 0.4062, 0.5, 0.8125, 0.5, 0.7812, 0.5, 0.7812, 0.5, 0.8125, 0.5, 0.375, 0.5, 0.3438, 0.5, 0.3438, 0.5, 0.375, 0.5, 0.7812, 0.5, 0.75, 0.5, 0.75, 0.5, 0.7812, 0.5, 0.3438, 0.5, 0.3125, 0.5, 0.3125, 0.5, 0.3438, 0.5, 0.75, 0.5, 0.7188, 0.5, 0.7188, 0.5, 0.75, 0.5, 0.3125, 0.5, 0.2812, 0.5, 0.2812, 0.5, 0.3125, 0.5, 0.7188, 0.5, 0.6875, 0.5, 0.6875, 0.5, 0.7188, 0.5, 0.2812, 0.5, 0.25, 0.5, 0.25, 0.5, 0.2812, 0.5, 0.6875, 0.5, 0.6562, 0.5, 0.6562, 0.5, 0.6875, 0.5, 0.25, 0.5, 0.2188, 0.5, 0.2188, 0.5, 0.25, 0.5, 0.6562, 0.5, 0.625, 0.5, 0.625, 0.5, 0.6562, 0.5, 0.2188, 0.5, 0.1875, 0.5, 0.1875, 0.5, 0.2188, 0.5, 0.625, 0.5, 0.5938, 0.5, 0.5938, 0.5, 0.625, 0.5, 0.1875, 0.5, 0.1562, 0.5, 0.1562, 0.5, 0.1875, 0.5, 0.5938, 0.5, 0.5625, 0.5, 0.5625, 0.5, 0.5938, 0.5, 1.0, 0.5, 0.9688, 0.5, 0.9688, 0.5, 1.0, 0.5, 0.1562, 0.5, 0.125, 0.5, 0.125, 0.5, 0.1562, 0.5, 0.5625, 0.5, 0.5312, 0.5, 0.5312, 0.5, 0.5625, 0.5, 0.9688, 0.5, 0.9375, 0.5, 0.9375, 0.5, 0.9688, 0.5, 0.125, 0.5, 0.09375, 0.5, 0.09375, 0.5, 0.125, 0.5, 0.5312, 0.5, 0.5, 0.5, 0.5, 0.5, 0.5312, 0.5, 0.9375, 0.5, 0.9062, 0.5, 0.9062, 0.5, 0.9375, 0.5, 0.09375, 0.5, 0.0625, 0.5, 0.0625, 0.5, 0.09375, 0.5, 0.5, 0.5, 0.4688, 0.5, 0.4688, 0.5, 0.5, 0.5, 0.9062, 0.5, 0.875, 0.5, 0.875, 0.5, 0.9062, 0.5, 0.0625, 0.5, 0.03125, 0.5, 0.03125, 0.5, 0.0625, 0.5, 0.4688, 0.5, 0.4375, 0.5, 0.4375, 0.5, 0.4688, 0.5, 0.875, 0.5, 0.8438, 0.5, 0.8438, 0.5, 0.875, 0.5, 0.03125, 0.5, 0.0, 0.5, 0.0, 0.5, 0.03125, 0.5, 0.75, 0.49, 0.7968, 0.4854, 0.8418, 0.4717, 0.8833, 0.4496, 0.9197, 0.4197, 0.9496, 0.3833, 0.9717, 0.3418, 0.9854, 0.2968, 0.99, 0.25, 0.9854, 0.2032, 0.9717, 0.1582, 0.9496, 0.1167, 0.9197, 0.08029, 0.8833, 0.05045, 0.8418, 0.02827, 0.7968, 0.01461, 0.75, 0.01, 0.7032, 0.01461, 0.6582, 0.02827, 0.6167, 0.05045, 0.5803, 0.08029, 0.5504, 0.1167, 0.5283, 0.1582, 0.5146, 0.2032, 0.51, 0.25, 0.5146, 0.2968, 0.5283, 0.3418, 0.5504, 0.3833, 0.5803, 0.4197, 0.6167, 0.4496, 0.6582, 0.4717, 0.7032, 0.4854, 0.75, 0.5, 0.7188, 0.5, 0.7188, 0.5, 0.75, 0.5, 0.3125, 0.5, 0.2812, 0.5, 0.2812, 0.5, 0.3125, 0.5, 0.7188, 0.5, 0.6875, 0.5, 0.6875, 0.5, 0.7188, 0.5, 0.2812, 0.5, 0.25, 0.5, 0.25, 0.5, 0.2812, 0.5, 0.6875, 0.5, 0.6562, 0.5, 0.6562, 0.5, 0.6875, 0.5, 0.25, 0.5, 0.2188, 0.5, 0.2188, 0.5, 0.25, 0.5, 0.6562, 0.5, 0.625, 0.5, 0.625, 0.5, 0.6562, 0.5, 0.2188, 0.5, 0.1875, 0.5, 0.1875, 0.5, 0.2188, 0.5, 0.625, 0.5, 0.5938, 0.5, 0.5938, 0.5, 0.625, 0.5, 0.1875, 0.5, 0.1562, 0.5, 0.1562, 0.5, 0.1875, 0.5, 0.5938, 0.5, 0.5625, 0.5, 0.5625, 0.5, 0.5938, 0.5, 1.0, 0.5, 0.9688, 0.5, 0.9688, 0.5, 1.0, 0.5, 0.1562, 0.5, 0.125, 0.5, 0.125, 0.5, 0.1562, 0.5, 0.5625, 0.5, 0.5312, 0.5, 0.5312, 0.5, 0.5625, 0.5, 0.9688, 0.5, 0.9375, 0.5, 0.9375, 0.5, 0.9688, 0.5, 0.125, 0.5, 0.09375, 0.5, 0.09375, 0.5, 0.125, 0.5, 0.5312, 0.5, 0.5, 0.5, 0.5, 0.5, 0.5312, 0.5, 0.9375, 0.5, 0.9062, 0.5, 0.9062, 0.5, 0.9375, 0.5, 0.09375, 0.5, 0.0625, 0.5, 0.0625, 0.5, 0.09375, 0.5, 0.5, 0.5, 0.4688, 0.5, 0.4688, 0.5, 0.5, 0.5, 0.9062, 0.5, 0.875, 0.5, 0.875, 0.5, 0.9062, 0.5, 0.0625, 0.5, 0.03125, 0.5, 0.03125, 0.5, 0.0625, 0.5, 0.4688, 0.5, 0.4375, 0.5, 0.4375, 0.5, 0.4688, 0.5, 0.875, 0.5, 0.8438, 0.5, 0.8438, 0.5, 0.875, 0.5, 0.03125, 0.5, 0.0, 0.5, 0.0, 0.5, 0.03125, 0.5, 0.4375, 0.5, 0.4062, 0.5, 0.4062, 0.5, 0.4375, 0.5, 0.8438, 0.5, 0.8125, 0.5, 0.8125, 0.5, 0.8438, 0.5, 0.4062, 0.5, 0.375, 0.5, 0.375, 0.5, 0.4062, 0.5, 0.8125, 0.5, 0.7812, 0.5, 0.7812, 0.5, 0.8125, 0.5, 0.375, 0.5, 0.3438, 0.5, 0.3438, 0.5, 0.375, 0.5, 0.7812, 0.5, 0.75, 0.5, 0.75, 0.5, 0.7812, 0.5, 0.125, 1.0, 0.1562, 1.0, 0.1562, 1.0, 0.125, 1.0, 0.25, 1.0, 0.2812, 1.0, 0.2812, 1.0, 0.25, 1.0, 0.9375, 1.0, 0.9688, 1.0, 0.9688, 1.0, 0.9375, 1.0, 0.6562, 1.0, 0.6875, 1.0, 0.6875, 1.0, 0.6562, 1.0, 0.375, 1.0, 0.4062, 1.0, 0.4062, 1.0, 0.375, 1.0, 0.09375, 1.0, 0.125, 1.0, 0.125, 1.0, 0.09375, 1.0, 0.7812, 1.0, 0.8125, 1.0, 0.8125, 1.0, 0.7812, 1.0, 0.5, 1.0, 0.5312, 1.0, 0.5312, 1.0, 0.5, 1.0, 0.2188, 1.0, 0.25, 1.0, 0.25, 1.0, 0.2188, 1.0, 0.9062, 1.0, 0.9375, 1.0, 0.9375, 1.0, 0.9062, 1.0, 0.625, 1.0, 0.6562, 1.0, 0.6562, 1.0, 0.625, 1.0, 0.3438, 1.0, 0.375, 1.0, 0.375, 1.0, 0.3438, 1.0, 0.0625, 1.0, 0.09375, 1.0, 0.09375, 1.0, 0.0625, 1.0, 0.75, 1.0, 0.7812, 1.0, 0.7812, 1.0, 0.75, 1.0, 0.4688, 1.0, 0.5, 1.0, 0.5, 1.0, 0.4688, 1.0, 0.1875, 1.0, 0.2188, 1.0, 0.2188, 1.0, 0.1875, 1.0, 0.875, 1.0, 0.9062, 1.0, 0.9062, 1.0, 0.875, 1.0, 0.5938, 1.0, 0.625, 1.0, 0.625, 1.0, 0.5938, 1.0, 0.3125, 1.0, 0.3438, 1.0, 0.3438, 1.0, 0.3125, 1.0, 0.03125, 1.0, 0.0625, 1.0, 0.0625, 1.0, 0.03125, 1.0, 0.7188, 1.0, 0.75, 1.0, 0.75, 1.0, 0.7188, 1.0, 0.4375, 1.0, 0.4688, 1.0, 0.4688, 1.0, 0.4375, 1.0, 0.1562, 1.0, 0.1875, 1.0, 0.1875, 1.0, 0.1562, 1.0, 0.8438, 1.0, 0.875, 1.0, 0.875, 1.0, 0.8438, 1.0, 0.5625, 1.0, 0.5938, 1.0, 0.5938, 1.0, 0.5625, 1.0, 0.2812, 1.0, 0.3125, 1.0, 0.3125, 1.0, 0.2812, 1.0, 0.9688, 1.0, 1.0, 1.0, 1.0, 1.0, 0.9688, 1.0, 0.0, 1.0, 0.03125, 1.0, 0.03125, 1.0, 0.0, 1.0, 0.6875, 1.0, 0.7188, 1.0, 0.7188, 1.0, 0.6875, 1.0, 0.4062, 1.0, 0.4375, 1.0, 0.4375, 1.0, 0.4062, 1.0, 0.125, 1.0, 0.1562, 1.0, 0.1562, 1.0, 0.125, 1.0, 0.8125, 1.0, 0.8438, 1.0, 0.8438, 1.0, 0.8125, 1.0, 0.2968, 0.4854, 0.25, 0.49, 0.2032, 0.4854, 0.1582, 0.4717, 0.1167, 0.4496, 0.08029, 0.4197, 0.05045, 0.3833, 0.02827, 0.3418, 0.01461, 0.2968, 0.01, 0.25, 0.01461, 0.2032, 0.02827, 0.1582, 0.05045, 0.1167, 0.08029, 0.08029, 0.1167, 0.05045, 0.1582, 0.02827, 0.2032, 0.01461, 0.25, 0.01, 0.2968, 0.01461, 0.3418, 0.02827, 0.3833, 0.05045, 0.4197, 0.08029, 0.4496, 0.1167, 0.4717, 0.1582, 0.4854, 0.2032, 0.49, 0.25, 0.4854, 0.2968, 0.4717, 0.3418, 0.4496, 0.3833, 0.4197, 0.4197, 0.3833, 0.4496, 0.3418, 0.4717, 0.5312, 1.0, 0.5625, 1.0, 0.5625, 1.0, 0.5312, 1.0, 0.9375, 1.0, 0.9688, 1.0, 0.9688, 1.0, 0.9375, 1.0, 0.09375, 1.0, 0.125, 1.0, 0.125, 1.0, 0.09375, 1.0, 0.5, 1.0, 0.5312, 1.0, 0.5312, 1.0, 0.5, 1.0, 0.9062, 1.0, 0.9375, 1.0, 0.9375, 1.0, 0.9062, 1.0, 0.0625, 1.0, 0.09375, 1.0, 0.09375, 1.0, 0.0625, 1.0, 0.4688, 1.0, 0.5, 1.0, 0.5, 1.0, 0.4688, 1.0, 0.875, 1.0, 0.9062, 1.0, 0.9062, 1.0, 0.875, 1.0, 0.03125, 1.0, 0.0625, 1.0, 0.0625, 1.0, 0.03125, 1.0, 0.4375, 1.0, 0.4688, 1.0, 0.4688, 1.0, 0.4375, 1.0, 0.8438, 1.0, 0.875, 1.0, 0.875, 1.0, 0.8438, 1.0, 0.0, 1.0, 0.03125, 1.0, 0.03125, 1.0, 0.0, 1.0, 0.4062, 1.0, 0.4375, 1.0, 0.4375, 1.0, 0.4062, 1.0, 0.8125, 1.0, 0.8438, 1.0, 0.8438, 1.0, 0.8125, 1.0, 0.375, 1.0, 0.4062, 1.0, 0.4062, 1.0, 0.375, 1.0, 0.7812, 1.0, 0.8125, 1.0, 0.8125, 1.0, 0.7812, 1.0, 0.3438, 1.0, 0.375, 1.0, 0.375, 1.0, 0.3438, 1.0, 0.75, 1.0, 0.7812, 1.0, 0.7812, 1.0, 0.75, 1.0, 0.3125, 1.0, 0.3438, 1.0, 0.3438, 1.0, 0.3125, 1.0, 0.7188, 1.0, 0.75, 1.0, 0.75, 1.0, 0.7188, 1.0, 0.2812, 1.0, 0.3125, 1.0, 0.3125, 1.0, 0.2812, 1.0, 0.6875, 1.0, 0.7188, 1.0, 0.7188, 1.0, 0.6875, 1.0, 0.25, 1.0, 0.2812, 1.0, 0.2812, 1.0, 0.25, 1.0, 0.6562, 1.0, 0.6875, 1.0, 0.6875, 1.0, 0.6562, 1.0, 0.2188, 1.0, 0.25, 1.0, 0.25, 1.0, 0.2188, 1.0, 0.625, 1.0, 0.6562, 1.0, 0.6562, 1.0, 0.625, 1.0, 0.1875, 1.0, 0.2188, 1.0, 0.2188, 1.0, 0.1875, 1.0, 0.5938, 1.0, 0.625, 1.0, 0.625, 1.0, 0.5938, 1.0, 0.1562, 1.0, 0.1875, 1.0, 0.1875, 1.0, 0.1562, 1.0, 0.5625, 1.0, 0.5938, 1.0, 0.5938, 1.0, 0.5625, 1.0, 0.9688, 1.0, 1.0, 1.0, 1.0, 1.0, 0.9688, 1.0, 0.0, 0.0, 0.0, 0.0, 0.0, 0.0, 0.0, 0.0, 0.0, 0.0, 0.0, 0.0, 0.0, 0.0, 0.0, 0.0, 0.0, 0.0, 0.0, 0.0, 0.0, 0.0, 0.0, 0.0, 0.0, 0.0, 0.0, 0.0, 0.0, 0.0, 0.0, 0.0, 0.0, 0.0, 0.0, 0.0, 0.0, 0.0, 0.0, 0.0, 0.0, 0.0, 0.0, 0.0, 0.0, 0.0, 0.0, 0.0, 0.0, 0.0, 0.0, 0.0, 0.0, 0.0, 0.0, 0.0, 0.0, 0.0, 0.0, 0.0, 0.0, 0.0, 0.0, 0.0, 0.0, 0.0, 0.0, 0.0, 0.0, 0.0, 0.0, 0.0, 0.0, 0.0, 0.0, 0.0, 0.0, 0.0, 0.0, 0.0, 0.0, 0.0, 0.0, 0.0, 0.0, 0.0, 0.0, 0.0, 0.0, 0.0, 0.0, 0.0, 0.0, 0.0, 0.0, 0.0, 0.0, 0.0, 0.0, 0.0, 0.0, 0.0, 0.0, 0.0, 0.0, 0.0, 0.0, 0.0, 0.0, 0.0, 0.0, 0.0, 0.0, 0.0, 0.0, 0.0, 0.0, 0.0, 0.0, 0.0, 0.0, 0.0, 0.0, 0.0, 0.0, 0.0, 0.0, 0.0, 0.0, 0.0, 0.0, 0.0, 0.0, 0.0, 0.0, 0.0, 0.0, 0.0, 0.0, 0.0, 0.0, 0.0, 0.0, 0.0, 0.0, 0.0, 0.0, 0.0, 0.0, 0.0, 0.0, 0.0, 0.0, 0.0, 0.0, 0.0, 0.0, 0.0, 0.0, 0.0, 0.0, 0.0, 0.0, 0.0, 0.0, 0.0, 0.0, 0.0, 0.0, 0.0, 0.0, 0.0, 0.0, 0.0, 0.0, 0.0, 0.0, 0.0, 0.0, 0.0, 0.0, 0.0, 0.0, 0.0, 0.0, 0.0, 0.0, 0.0, 0.0, 0.0, 0.0, 0.0, 0.0, 0.0, 0.0, 0.0, 0.0, 0.0, 0.0, 0.0, 0.0, 0.0, 0.0, 0.0, 0.0, 0.0, 0.0, 0.0, 0.0, 0.0, 0.0, 0.0, 0.0, 0.0, 0.0, 0.0, 0.0, 0.0, 0.0, 0.0, 0.0, 0.0, 0.0, 0.0, 0.0, 0.0, 0.0, 0.0, 0.0, 0.0, 0.0, 0.0, 0.0, 0.0, 0.0, 0.0, 0.0, 0.0, 0.0, 0.0, 0.0, 0.0, 0.0, 0.0, 0.0, 0.0, 0.0, 0.0, 0.0, 0.0, 0.0, 0.0, 0.0, 0.0, 0.0, 0.0, 0.0, 0.0, 0.0, 0.0, 0.0, 0.0, 0.0, 0.0, 0.0, 0.0, 0.0, 0.0, 0.0, 0.0, 0.0, 0.0, 0.0, 0.0, 0.0, 0.0, 0.0, 0.0, 0.0, 0.0, 0.0, 0.0, 0.0, 0.0, 0.0, 0.0, 0.0, 0.0, 0.0, 0.0, 0.0, 0.0, 0.0, 0.0, 0.0, 0.0, 0.0, 0.0, 0.0, 0.0, 0.0, 0.0, 0.0, 0.0, 0.0, 0.0, 0.0, 0.0, 0.0, 0.0, 0.0, 0.0, 0.0, 0.0, 0.0, 0.0, 0.0, 0.0, 0.0, 0.0, 0.0, 0.0, 0.0, 0.0, 0.0, 0.0, 0.0, 0.0, 0.0, 0.0, 0.0, 0.0, 0.0, 0.0, 0.0, 0.0, 0.0, 0.0, 0.0, 0.0, 0.0, 0.0, 0.0, 0.0, 0.0, 0.0, 0.0, 0.0, 0.0, 0.0, 0.0, 0.0, 0.0, 0.0, 0.0, 0.0, 0.0, 0.0, 0.0, 0.0, 0.0, 0.0, 0.0, 0.0, 0.0, 0.0, 0.0, 0.0, 0.0, 0.0, 0.0, 0.0, 0.0, 0.0, 0.0, 0.0, 0.0, 0.0, 0.0, 0.0, 0.0, 0.0, 0.0, 0.0, 0.0, 0.0, 0.0, 0.0, 0.0, 0.0, 0.0, 0.0, 0.0, 0.0, 0.0, 0.0, 0.0, 0.0, 0.0, 0.0, 0.0, 0.0, 0.0, 0.0, 0.0, 0.0, 0.0, 0.0, 0.0, 0.0, 0.0, 0.0, 0.0, 0.0, 0.0, 0.0, 0.0, 0.0, 0.0, 0.0, 0.0, 0.0, 0.0, 0.0, 0.0, 0.0, 0.0, 0.0, 0.0, 0.0, 0.0, 0.0, 0.0, 0.0, 0.0, 0.0, 0.0, 0.0, 0.0, 0.0, 0.0, 0.0, 0.0, 0.0, 0.0, 0.0, 0.0, 0.0, 0.0, 0.0, 0.0, 0.0, 0.0, 0.0, 0.0, 0.0, 0.0, 0.0, 0.0, 0.0, 0.0, 0.0, 0.0, 0.0, 1.0, 0.5, 0.9688, 0.5, 0.9688, 1.0, 1.0, 1.0, 0.9688, 0.5, 0.9375, 0.5, 0.9375, 1.0, 0.9688, 1.0, 0.9375, 0.5, 0.9062, 0.5, 0.9062, 1.0, 0.9375, 1.0, 0.9062, 0.5, 0.875, 0.5, 0.875, 1.0, 0.9062, 1.0, 0.875, 0.5, 0.8438, 0.5, 0.8438, 1.0, 0.875, 1.0, 0.8438, 0.5, 0.8125, 0.5, 0.8125, 1.0, 0.8438, 1.0, 0.8125, 0.5, 0.7812, 0.5, 0.7812, 1.0, 0.8125, 1.0, 0.7812, 0.5, 0.75, 0.5, 0.75, 1.0, 0.7812, 1.0, 0.75, 0.5, 0.7188, 0.5, 0.7188, 1.0, 0.75, 1.0, 0.7188, 0.5, 0.6875, 0.5, 0.6875, 1.0, 0.7188, 1.0, 0.6875, 0.5, 0.6562, 0.5, 0.6562, 1.0, 0.6875, 1.0, 0.6562, 0.5, 0.625, 0.5, 0.625, 1.0, 0.6562, 1.0, 0.625, 0.5, 0.5938, 0.5, 0.5938, 1.0, 0.625, 1.0, 0.5938, 0.5, 0.5625, 0.5, 0.5625, 1.0, 0.5938, 1.0, 0.5625, 0.5, 0.5312, 0.5, 0.5312, 1.0, 0.5625, 1.0, 0.5312, 0.5, 0.5, 0.5, 0.5, 1.0, 0.5312, 1.0, 0.5, 0.5, 0.4688, 0.5, 0.4688, 1.0, 0.5, 1.0, 0.4688, 0.5, 0.4375, 0.5, 0.4375, 1.0, 0.4688, 1.0, 0.4375, 0.5, 0.4062, 0.5, 0.4062, 1.0, 0.4375, 1.0, 0.4062, 0.5, 0.375, 0.5, 0.375, 1.0, 0.4062, 1.0, 0.375, 0.5, 0.3438, 0.5, 0.3438, 1.0, 0.375, 1.0, 0.3438, 0.5, 0.3125, 0.5, 0.3125, 1.0, 0.3438, 1.0, 0.3125, 0.5, 0.2812, 0.5, 0.2812, 1.0, 0.3125, 1.0, 0.2812, 0.5, 0.25, 0.5, 0.25, 1.0, 0.2812, 1.0, 0.25, 0.5, 0.2188, 0.5, 0.2188, 1.0, 0.25, 1.0, 0.2188, 0.5, 0.1875, 0.5, 0.1875, 1.0, 0.2188, 1.0, 0.1875, 0.5, 0.1562, 0.5, 0.1562, 1.0, 0.1875, 1.0, 0.1562, 0.5, 0.125, 0.5, 0.125, 1.0, 0.1562, 1.0, 0.125, 0.5, 0.09375, 0.5, 0.09375, 1.0, 0.125, 1.0, 0.09375, 0.5, 0.0625, 0.5, 0.0625, 1.0, 0.09375, 1.0, 0.5312, 1.0, 0.5312, 1.0, 0.5625, 1.0, 0.5625, 1.0, 0.0625, 0.5, 0.03125, 0.5, 0.03125, 1.0, 0.0625, 1.0, 0.03125, 0.5, 0.0, 0.5, 0.0, 1.0, 0.03125, 1.0, 0.9688, 0.5, 0.9688, 0.5, 0.9375, 0.5, 0.9375, 0.5, 0.5312, 0.5, 0.5312, 0.5, 0.5, 0.5, 0.5, 0.5, 0.6875, 0.5, 0.6875, 0.5, 0.6562, 0.5, 0.6562, 0.5, 0.4062, 0.5, 0.4062, 0.5, 0.375, 0.5, 0.375, 0.5, 0.125, 0.5, 0.125, 0.5, 0.09375, 0.5, 0.09375, 0.5, 0.8125, 0.5, 0.8125, 0.5, 0.7812, 0.5, 0.7812, 0.5, 0.5312, 0.5, 0.5312, 0.5, 0.5, 0.5, 0.5, 0.5, 0.25, 0.5, 0.25, 0.5, 0.2188, 0.5, 0.2188, 0.5, 0.9375, 0.5, 0.9375, 0.5, 0.9062, 0.5, 0.9062, 0.5, 0.6562, 0.5, 0.6562, 0.5, 0.625, 0.5, 0.625, 0.5, 0.375, 0.5, 0.375, 0.5, 0.3438, 0.5, 0.3438, 0.5, 0.09375, 0.5, 0.09375, 0.5, 0.0625, 0.5, 0.0625, 0.5, 0.7812, 0.5, 0.7812, 0.5, 0.75, 0.5, 0.75, 0.5, 0.5, 0.5, 0.5, 0.5, 0.4688, 0.5, 0.4688, 0.5, 0.2188, 0.5, 0.2188, 0.5, 0.1875, 0.5, 0.1875, 0.5, 0.9062, 0.5, 0.9062, 0.5, 0.875, 0.5, 0.875, 0.5, 0.625, 0.5, 0.625, 0.5, 0.5938, 0.5, 0.5938, 0.5, 0.3438, 0.5, 0.3438, 0.5, 0.3125, 0.5, 0.3125, 0.5, 0.0625, 0.5, 0.0625, 0.5, 0.03125, 0.5, 0.03125, 0.5, 0.75, 0.5, 0.75, 0.5, 0.7188, 0.5, 0.7188, 0.5, 0.4688, 0.5, 0.4688, 0.5, 0.4375, 0.5, 0.4375, 0.5, 0.1875, 0.5, 0.1875, 0.5, 0.1562, 0.5, 0.1562, 0.5, 0.875, 0.5, 0.875, 0.5, 0.8438, 0.5, 0.8438, 0.5, 0.5938, 0.5, 0.5938, 0.5, 0.5625, 0.5, 0.5625, 0.5, 0.3125, 0.5, 0.3125, 0.5, 0.2812, 0.5, 0.2812, 0.5, 1.0, 0.5, 1.0, 0.5, 0.9688, 0.5, 0.9688, 0.5, 0.03125, 0.5, 0.03125, 0.5, 0.0, 0.5, 0.0, 0.5, 0.7188, 0.5, 0.7188, 0.5, 0.6875, 0.5, 0.6875, 0.5, 0.4375, 0.5, 0.4375, 0.5, 0.4062, 0.5, 0.4062, 0.5, 0.1562, 0.5, 0.1562, 0.5, 0.125, 0.5, 0.125, 0.5, 0.8438, 0.5, 0.8438, 0.5, 0.8125, 0.5, 0.8125, 0.5, 0.5625, 0.5, 0.5625, 0.5, 0.5312, 0.5, 0.5312, 0.5, 0.2812, 0.5, 0.2812, 0.5, 0.25, 0.5, 0.25, 0.5, 0.4375, 0.5, 0.4375, 0.5, 0.4062, 0.5, 0.4062, 0.5, 0.9375, 0.5, 0.9375, 0.5, 0.9062, 0.5, 0.9062, 0.5, 0.09375, 0.5, 0.09375, 0.5, 0.0625, 0.5, 0.0625, 0.5, 0.5, 0.5, 0.5, 0.5, 0.4688, 0.5, 0.4688, 0.5, 0.9062, 0.5, 0.9062, 0.5, 0.875, 0.5, 0.875, 0.5, 0.0625, 0.5, 0.0625, 0.5, 0.03125, 0.5, 0.03125, 0.5, 0.4688, 0.5, 0.4688, 0.5, 0.4375, 0.5, 0.4375, 0.5, 0.875, 0.5, 0.875, 0.5, 0.8438, 0.5, 0.8438, 0.5, 0.03125, 0.5, 0.03125, 0.5, 0.0, 0.5, 0.0, 0.5, 0.4375, 0.5, 0.4375, 0.5, 0.4062, 0.5, 0.4062, 0.5, 0.8438, 0.5, 0.8438, 0.5, 0.8125, 0.5, 0.8125, 0.5, 0.4062, 0.5, 0.4062, 0.5, 0.375, 0.5, 0.375, 0.5, 0.8125, 0.5, 0.8125, 0.5, 0.7812, 0.5, 0.7812, 0.5, 0.375, 0.5, 0.375, 0.5, 0.3438, 0.5, 0.3438, 0.5, 0.7812, 0.5, 0.7812, 0.5, 0.75, 0.5, 0.75, 0.5, 0.3438, 0.5, 0.3438, 0.5, 0.3125, 0.5, 0.3125, 0.5, 0.75, 0.5, 0.75, 0.5, 0.7188, 0.5, 0.7188, 0.5, 0.3125, 0.5, 0.3125, 0.5, 0.2812, 0.5, 0.2812, 0.5, 0.7188, 0.5, 0.7188, 0.5, 0.6875, 0.5, 0.6875, 0.5, 0.2812, 0.5, 0.2812, 0.5, 0.25, 0.5, 0.25, 0.5, 0.6875, 0.5, 0.6875, 0.5, 0.6562, 0.5, 0.6562, 0.5, 0.25, 0.5, 0.25, 0.5, 0.2188, 0.5, 0.2188, 0.5, 0.6562, 0.5, 0.6562, 0.5, 0.625, 0.5, 0.625, 0.5, 0.2188, 0.5, 0.2188, 0.5, 0.1875, 0.5, 0.1875, 0.5, 0.625, 0.5, 0.625, 0.5, 0.5938, 0.5, 0.5938, 0.5, 0.1875, 0.5, 0.1875, 0.5, 0.1562, 0.5, 0.1562, 0.5, 0.5938, 0.5, 0.5938, 0.5, 0.5625, 0.5, 0.5625, 0.5, 1.0, 0.5, 1.0, 0.5, 0.9688, 0.5, 0.9688, 0.5, 0.1562, 0.5, 0.1562, 0.5, 0.125, 0.5, 0.125, 0.5, 0.5625, 0.5, 0.5625, 0.5, 0.5312, 0.5, 0.5312, 0.5, 0.9688, 0.5, 0.9688, 0.5, 0.9375, 0.5, 0.9375, 0.5, 0.125, 0.5, 0.125, 0.5, 0.09375, 0.5, 0.09375, 0.5, 0.3438, 0.5, 0.3438, 0.5, 0.3125, 0.5, 0.3125, 0.5, 0.8438, 0.5, 0.8438, 0.5, 0.8125, 0.5, 0.8125, 0.5, 0.4062, 0.5, 0.4062, 0.5, 0.375, 0.5, 0.375, 0.5, 0.8125, 0.5, 0.8125, 0.5, 0.7812, 0.5, 0.7812, 0.5, 0.375, 0.5, 0.375, 0.5, 0.3438, 0.5, 0.3438, 0.5, 0.7812, 0.5, 0.7812, 0.5, 0.75, 0.5, 0.75, 0.5, 0.3438, 0.5, 0.3438, 0.5, 0.3125, 0.5, 0.3125, 0.5, 0.75, 0.5, 0.75, 0.5, 0.7188, 0.5, 0.7188, 0.5, 0.3125, 0.5, 0.3125, 0.5, 0.2812, 0.5, 0.2812, 0.5, 0.7188, 0.5, 0.7188, 0.5, 0.6875, 0.5, 0.6875, 0.5, 0.2812, 0.5, 0.2812, 0.5, 0.25, 0.5, 0.25, 0.5, 0.6875, 0.5, 0.6875, 0.5, 0.6562, 0.5, 0.6562, 0.5, 0.25, 0.5, 0.25, 0.5, 0.2188, 0.5, 0.2188, 0.5, 0.6562, 0.5, 0.6562, 0.5, 0.625, 0.5, 0.625, 0.5, 0.2188, 0.5, 0.2188, 0.5, 0.1875, 0.5, 0.1875, 0.5, 0.625, 0.5, 0.625, 0.5, 0.5938, 0.5, 0.5938, 0.5, 0.1875, 0.5, 0.1875, 0.5, 0.1562, 0.5, 0.1562, 0.5, 0.5938, 0.5, 0.5938, 0.5, 0.5625, 0.5, 0.5625, 0.5, 1.0, 0.5, 1.0, 0.5, 0.9688, 0.5, 0.9688, 0.5, 0.1562, 0.5, 0.1562, 0.5, 0.125, 0.5, 0.125, 0.5, 0.5625, 0.5, 0.5625, 0.5, 0.5312, 0.5, 0.5312, 0.5, 0.9688, 0.5, 0.9688, 0.5, 0.9375, 0.5, 0.9375, 0.5, 0.125, 0.5, 0.125, 0.5, 0.09375, 0.5, 0.09375, 0.5, 0.5312, 0.5, 0.5312, 0.5, 0.5, 0.5, 0.5, 0.5, 0.9375, 0.5, 0.9375, 0.5, 0.9062, 0.5, 0.9062, 0.5, 0.09375, 0.5, 0.09375, 0.5, 0.0625, 0.5, 0.0625, 0.5, 0.5, 0.5, 0.5, 0.5, 0.4688, 0.5, 0.4688, 0.5, 0.9062, 0.5, 0.9062, 0.5, 0.875, 0.5, 0.875, 0.5, 0.0625, 0.5, 0.0625, 0.5, 0.03125, 0.5, 0.03125, 0.5, 0.4688, 0.5, 0.4688, 0.5, 0.4375, 0.5, 0.4375, 0.5, 0.875, 0.5, 0.875, 0.5, 0.8438, 0.5, 0.8438, 0.5, 0.03125, 0.5, 0.03125, 0.5, 0.0, 0.5, 0.0, 0.5, 0.75, 0.49, 0.7032, 0.4854, 0.6582, 0.4717, 0.6167, 0.4496, 0.5803, 0.4197, 0.5504, 0.3833, 0.5283, 0.3418, 0.5146, 0.2968, 0.51, 0.25, 0.5146, 0.2032, 0.5283, 0.1582, 0.5504, 0.1167, 0.5803, 0.08029, 0.6167, 0.05045, 0.6582, 0.02827, 0.7032, 0.01461, 0.75, 0.01, 0.7968, 0.01461, 0.8418, 0.02827, 0.8833, 0.05045, 0.9197, 0.08029, 0.9496, 0.1167, 0.9717, 0.1582, 0.9854, 0.2032, 0.99, 0.25, 0.9854, 0.2968, 0.9717, 0.3418, 0.9496, 0.3833, 0.9197, 0.4197, 0.8833, 0.4496, 0.8418, 0.4717, 0.7968, 0.4854, 0.75, 0.5, 0.75, 0.5, 0.7188, 0.5, 0.7188, 0.5, 0.3125, 0.5, 0.3125, 0.5, 0.2812, 0.5, 0.2812, 0.5, 0.7188, 0.5, 0.7188, 0.5, 0.6875, 0.5, 0.6875, 0.5, 0.2812, 0.5, 0.2812, 0.5, 0.25, 0.5, 0.25, 0.5, 0.6875, 0.5, 0.6875, 0.5, 0.6562, 0.5, 0.6562, 0.5, 0.25, 0.5, 0.25, 0.5, 0.2188, 0.5, 0.2188, 0.5, 0.6562, 0.5, 0.6562, 0.5, 0.625, 0.5, 0.625, 0.5, 0.2188, 0.5, 0.2188, 0.5, 0.1875, 0.5, 0.1875, 0.5, 0.625, 0.5, 0.625, 0.5, 0.5938, 0.5, 0.5938, 0.5, 0.1875, 0.5, 0.1875, 0.5, 0.1562, 0.5, 0.1562, 0.5, 0.5938, 0.5, 0.5938, 0.5, 0.5625, 0.5, 0.5625, 0.5, 1.0, 0.5, 1.0, 0.5, 0.9688, 0.5, 0.9688, 0.5, 0.1562, 0.5, 0.1562, 0.5, 0.125, 0.5, 0.125, 0.5, 0.5625, 0.5, 0.5625, 0.5, 0.5312, 0.5, 0.5312, 0.5, 0.9688, 0.5, 0.9688, 0.5, 0.9375, 0.5, 0.9375, 0.5, 0.125, 0.5, 0.125, 0.5, 0.09375, 0.5, 0.09375, 0.5, 0.5312, 0.5, 0.5312, 0.5, 0.5, 0.5, 0.5, 0.5, 0.9375, 0.5, 0.9375, 0.5, 0.9062, 0.5, 0.9062, 0.5, 0.09375, 0.5, 0.09375, 0.5, 0.0625, 0.5, 0.0625, 0.5, 0.5, 0.5, 0.5, 0.5, 0.4688, 0.5, 0.4688, 0.5, 0.9062, 0.5, 0.9062, 0.5, 0.875, 0.5, 0.875, 0.5, 0.0625, 0.5, 0.0625, 0.5, 0.03125, 0.5, 0.03125, 0.5, 0.4688, 0.5, 0.4688, 0.5, 0.4375, 0.5, 0.4375, 0.5, 0.875, 0.5, 0.875, 0.5, 0.8438, 0.5, 0.8438, 0.5, 0.03125, 0.5, 0.03125, 0.5, 0.0, 0.5, 0.0, 0.5, 0.4375, 0.5, 0.4375, 0.5, 0.4062, 0.5, 0.4062, 0.5, 0.8438, 0.5, 0.8438, 0.5, 0.8125, 0.5, 0.8125, 0.5, 0.4062, 0.5, 0.4062, 0.5, 0.375, 0.5, 0.375, 0.5, 0.8125, 0.5, 0.8125, 0.5, 0.7812, 0.5, 0.7812, 0.5, 0.375, 0.5, 0.375, 0.5, 0.3438, 0.5, 0.3438, 0.5, 0.7812, 0.5, 0.7812, 0.5, 0.75, 0.5, 0.75, 0.5, 0.125, 1.0, 0.125, 1.0, 0.1562, 1.0, 0.1562, 1.0, 0.25, 1.0, 0.25, 1.0, 0.2812, 1.0, 0.2812, 1.0, 0.9375, 1.0, 0.9375, 1.0, 0.9688, 1.0, 0.9688, 1.0, 0.6562, 1.0, 0.6562, 1.0, 0.6875, 1.0, 0.6875, 1.0, 0.375, 1.0, 0.375, 1.0, 0.4062, 1.0, 0.4062, 1.0, 0.09375, 1.0, 0.09375, 1.0, 0.125, 1.0, 0.125, 1.0, 0.7812, 1.0, 0.7812, 1.0, 0.8125, 1.0, 0.8125, 1.0, 0.5, 1.0, 0.5, 1.0, 0.5312, 1.0, 0.5312, 1.0, 0.2188, 1.0, 0.2188, 1.0, 0.25, 1.0, 0.25, 1.0, 0.9062, 1.0, 0.9062, 1.0, 0.9375, 1.0, 0.9375, 1.0, 0.625, 1.0, 0.625, 1.0, 0.6562, 1.0, 0.6562, 1.0, 0.3438, 1.0, 0.3438, 1.0, 0.375, 1.0, 0.375, 1.0, 0.0625, 1.0, 0.0625, 1.0, 0.09375, 1.0, 0.09375, 1.0, 0.75, 1.0, 0.75, 1.0, 0.7812, 1.0, 0.7812, 1.0, 0.4688, 1.0, 0.4688, 1.0, 0.5, 1.0, 0.5, 1.0, 0.1875, 1.0, 0.1875, 1.0, 0.2188, 1.0, 0.2188, 1.0, 0.875, 1.0, 0.875, 1.0, 0.9062, 1.0, 0.9062, 1.0, 0.5938, 1.0, 0.5938, 1.0, 0.625, 1.0, 0.625, 1.0, 0.3125, 1.0, 0.3125, 1.0, 0.3438, 1.0, 0.3438, 1.0, 0.03125, 1.0, 0.03125, 1.0, 0.0625, 1.0, 0.0625, 1.0, 0.7188, 1.0, 0.7188, 1.0, 0.75, 1.0, 0.75, 1.0, 0.4375, 1.0, 0.4375, 1.0, 0.4688, 1.0, 0.4688, 1.0, 0.1562, 1.0, 0.1562, 1.0, 0.1875, 1.0, 0.1875, 1.0, 0.8438, 1.0, 0.8438, 1.0, 0.875, 1.0, 0.875, 1.0, 0.5625, 1.0, 0.5625, 1.0, 0.5938, 1.0, 0.5938, 1.0, 0.2812, 1.0, 0.2812, 1.0, 0.3125, 1.0, 0.3125, 1.0, 0.9688, 1.0, 0.9688, 1.0, 1.0, 1.0, 1.0, 1.0, 0.0, 1.0, 0.0, 1.0, 0.03125, 1.0, 0.03125, 1.0, 0.6875, 1.0, 0.6875, 1.0, 0.7188, 1.0, 0.7188, 1.0, 0.4062, 1.0, 0.4062, 1.0, 0.4375, 1.0, 0.4375, 1.0, 0.125, 1.0, 0.125, 1.0, 0.1562, 1.0, 0.1562, 1.0, 0.8125, 1.0, 0.8125, 1.0, 0.8438, 1.0, 0.8438, 1.0, 0.2968, 0.4854, 0.3418, 0.4717, 0.3833, 0.4496, 0.4197, 0.4197, 0.4496, 0.3833, 0.4717, 0.3418, 0.4854, 0.2968, 0.49, 0.25, 0.4854, 0.2032, 0.4717, 0.1582, 0.4496, 0.1167, 0.4197, 0.08029, 0.3833, 0.05045, 0.3418, 0.02827, 0.2968, 0.01461, 0.25, 0.01, 0.2032, 0.01461, 0.1582, 0.02827, 0.1167, 0.05045, 0.08029, 0.08029, 0.05045, 0.1167, 0.02827, 0.1582, 0.01461, 0.2032, 0.01, 0.25, 0.01461, 0.2968, 0.02827, 0.3418, 0.05045, 0.3833, 0.08029, 0.4197, 0.1167, 0.4496, 0.1582, 0.4717, 0.2032, 0.4854, 0.25, 0.49, 0.5312, 1.0, 0.5312, 1.0, 0.5625, 1.0, 0.5625, 1.0, 0.9375, 1.0, 0.9375, 1.0, 0.9688, 1.0, 0.9688, 1.0, 0.09375, 1.0, 0.09375, 1.0, 0.125, 1.0, 0.125, 1.0, 0.5, 1.0, 0.5, 1.0, 0.5312, 1.0, 0.5312, 1.0, 0.9062, 1.0, 0.9062, 1.0, 0.9375, 1.0, 0.9375, 1.0, 0.0625, 1.0, 0.0625, 1.0, 0.09375, 1.0, 0.09375, 1.0, 0.4688, 1.0, 0.4688, 1.0, 0.5, 1.0, 0.5, 1.0, 0.875, 1.0, 0.875, 1.0, 0.9062, 1.0, 0.9062, 1.0, 0.03125, 1.0, 0.03125, 1.0, 0.0625, 1.0, 0.0625, 1.0, 0.4375, 1.0, 0.4375, 1.0, 0.4688, 1.0, 0.4688, 1.0, 0.8438, 1.0, 0.8438, 1.0, 0.875, 1.0, 0.875, 1.0, 0.0, 1.0, 0.0, 1.0, 0.03125, 1.0, 0.03125, 1.0, 0.4062, 1.0, 0.4062, 1.0, 0.4375, 1.0, 0.4375, 1.0, 0.8125, 1.0, 0.8125, 1.0, 0.8438, 1.0, 0.8438, 1.0, 0.375, 1.0, 0.375, 1.0, 0.4062, 1.0, 0.4062, 1.0, 0.7812, 1.0, 0.7812, 1.0, 0.8125, 1.0, 0.8125, 1.0, 0.3438, 1.0, 0.3438, 1.0, 0.375, 1.0, 0.375, 1.0, 0.75, 1.0, 0.75, 1.0, 0.7812, 1.0, 0.7812, 1.0, 0.3125, 1.0, 0.3125, 1.0, 0.3438, 1.0, 0.3438, 1.0, 0.7188, 1.0, 0.7188, 1.0, 0.75, 1.0, 0.75, 1.0, 0.2812, 1.0, 0.2812, 1.0, 0.3125, 1.0, 0.3125, 1.0, 0.6875, 1.0, 0.6875, 1.0, 0.7188, 1.0, 0.7188, 1.0, 0.25, 1.0, 0.25, 1.0, 0.2812, 1.0, 0.2812, 1.0, 0.6562, 1.0, 0.6562, 1.0, 0.6875, 1.0, 0.6875, 1.0, 0.2188, 1.0, 0.2188, 1.0, 0.25, 1.0, 0.25, 1.0, 0.625, 1.0, 0.625, 1.0, 0.6562, 1.0, 0.6562, 1.0, 0.1875, 1.0, 0.1875, 1.0, 0.2188, 1.0, 0.2188, 1.0, 0.5938, 1.0, 0.5938, 1.0, 0.625, 1.0, 0.625, 1.0, 0.1562, 1.0, 0.1562, 1.0, 0.1875, 1.0, 0.1875, 1.0, 0.5625, 1.0, 0.5625, 1.0, 0.5938, 1.0, 0.5938, 1.0, 0.9688, 1.0, 0.9688, 1.0, 1.0, 1.0, 1.0, 1.0, 0.0, 0.0, 0.0, 0.0, 0.0, 0.0, 0.0, 0.0, 0.0, 0.0, 0.0, 0.0, 0.0, 0.0, 0.0, 0.0, 0.0, 0.0, 0.0, 0.0, 0.0, 0.0, 0.0, 0.0, 0.0, 0.0, 0.0, 0.0, 0.0, 0.0, 0.0, 0.0, 0.0, 0.0, 0.0, 0.0, 0.0, 0.0, 0.0, 0.0, 0.0, 0.0, 0.0, 0.0, 0.0, 0.0, 0.0, 0.0, 0.0, 0.0, 0.0, 0.0, 0.0, 0.0, 0.0, 0.0, 0.0, 0.0, 0.0, 0.0, 0.0, 0.0, 0.0, 0.0, 0.0, 0.0, 0.0, 0.0, 0.0, 0.0, 0.0, 0.0, 0.0, 0.0, 0.0, 0.0, 0.0, 0.0, 0.0, 0.0, 0.0, 0.0, 0.0, 0.0, 0.0, 0.0, 0.0, 0.0, 0.0, 0.0, 0.0, 0.0, 0.0, 0.0, 0.0, 0.0, 0.0, 0.0, 0.0, 0.0, 0.0, 0.0, 0.0, 0.0, 0.0, 0.0, 0.0, 0.0, 0.0, 0.0, 0.0, 0.0, 0.0, 0.0, 0.0, 0.0, 0.0, 0.0, 0.0, 0.0, 0.0, 0.0, 0.0, 0.0, 0.0, 0.0, 0.0, 0.0, 0.0, 0.0, 0.0, 0.0, 0.0, 0.0, 0.0, 0.0, 0.0, 0.0, 0.0, 0.0, 0.0, 0.0, 0.0, 0.0, 0.0, 0.0, 0.0, 0.0, 0.0, 0.0, 0.0, 0.0, 0.0, 0.0, 0.0, 0.0, 0.0, 0.0, 0.0, 0.0, 0.0, 0.0, 0.0, 0.0, 0.0, 0.0, 0.0, 0.0, 0.0, 0.0, 0.0, 0.0, 0.0, 0.0, 0.0, 0.0, 0.0, 0.0, 0.0, 0.0, 0.0, 0.0, 0.0, 0.0, 0.0, 0.0, 0.0, 0.0, 0.0, 0.0, 0.0, 0.0, 0.0, 0.0, 0.0, 0.0, 0.0, 0.0, 0.0, 0.0, 0.0, 0.0, 0.0, 0.0, 0.0, 0.0, 0.0, 0.0, 0.0, 0.0, 0.0, 0.0, 0.0, 0.0, 0.0, 0.0, 0.0, 0.0, 0.0, 0.0, 0.0, 0.0, 0.0, 0.0, 0.0, 0.0, 0.0, 0.0, 0.0, 0.0, 0.0, 0.0, 0.0, 0.0, 0.0, 0.0, 0.0, 0.0, 0.0, 0.0, 0.0, 0.0, 0.0, 0.0, 0.0, 0.0, 0.0, 0.0, 0.0, 0.0, 0.0, 0.0, 0.0, 0.0, 0.0, 0.0, 0.0, 0.0, 0.0, 0.0, 0.0, 0.0, 0.0, 0.0, 0.0, 0.0, 0.0, 0.0, 0.0, 0.0, 0.0, 0.0, 0.0, 0.0, 0.0, 0.0, 0.0, 0.0, 0.0, 0.0, 0.0, 0.0, 0.0, 0.0, 0.0, 0.0, 0.0, 0.0, 0.0, 0.0, 0.0, 0.0, 0.0, 0.0, 0.0, 0.0, 0.0, 0.0, 0.0, 0.0, 0.0, 0.0, 0.0, 0.0, 0.0, 0.0, 0.0, 0.0, 0.0, 0.0, 0.0, 0.0, 0.0, 0.0, 0.0, 0.0, 0.0, 0.0, 0.0, 0.0, 0.0, 0.0, 0.0, 0.0, 0.0, 0.0, 0.0, 0.0, 0.0, 0.0, 0.0, 0.0, 0.0, 0.0, 0.0, 0.0, 0.0, 0.0, 0.0, 0.0, 0.0, 0.0, 0.0, 0.0, 0.0, 0.0, 0.0, 0.0, 0.0, 0.0, 0.0, 0.0, 0.0, 0.0, 0.0, 0.0, 0.0, 0.0, 0.0, 0.0, 0.0, 0.0, 0.0, 0.0, 0.0, 0.0, 0.0, 0.0, 0.0, 0.0, 0.0, 0.0, 0.0, 0.0, 0.0, 0.0, 0.0, 0.0, 0.0, 0.0, 0.0, 0.0, 0.0, 0.0, 0.0, 0.0, 0.0, 0.0, 0.0, 0.0, 0.0, 0.0, 0.0, 0.0, 0.0, 0.0, 0.0, 0.0, 0.0, 0.0, 0.0, 0.0, 0.0, 0.0, 0.0, 0.0, 0.0, 0.0, 0.0, 0.0, 0.0, 0.0, 0.0, 0.0, 0.0, 0.0, 0.0, 0.0, 0.0, 0.0, 0.0, 0.0, 0.0, 0.0, 0.0, 0.0, 0.0, 0.0, 0.0, 0.0, 0.0, 0.0, 0.0, 0.0, 0.0, 0.0, 0.0, 0.0, 0.0, 0.0, 0.0, 0.0, 0.0, 0.0, 0.0, 0.0, 0.0, 0.0, 0.0, 0.0, 0.0, 0.0, 0.0, 0.0, 0.0, 0.0, 0.0, 0.0, 0.0, 0.0, 0.0, 0.0, 0.0, 0.0])
me_cylinder.use_remesh_fix_poles = True
me_cylinder.use_remesh_preserve_attributes = False
me_cylinder.use_mirror_vertex_groups = False
me_cylinder.update()

# ---- objects
ob_cylinder = bpy.data.objects.new('Cylinder', me_cylinder)

# ---- transforms, parenting, visibility, modifiers, constraints
ob_cylinder.location = (1.025e-06, -0.1209, 0.0)
ob_cylinder.scale = (0.2893, 0.2893, 0.2893)
ob_cylinder.lineart.crease_threshold = 0.0
_m = ob_cylinder.modifiers.new('Auto Smooth', 'NODES')
_m.node_group = ng_auto_smooth
_gi = [s.identifier for s in ng_auto_smooth.interface.items_tree if s.item_type == 'SOCKET' and s.in_out == 'INPUT']
_m[_gi[1]] = 0.5236  # Angle

# ---- collection membership
col_collection.objects.link(ob_cylinder)

# ---- scene / render settings (as saved in the file)
scene.frame_start = 1; scene.frame_end = 250; scene.frame_set(1)
scene.render.engine = 'BLENDER_EEVEE_NEXT'
scene.cycles.use_denoising = False
scene.cycles.samples = 128
scene.cycles.sampling_pattern = 'TABULATED_SOBOL'
scene.cycles.use_adaptive_sampling = False
scene.cycles.use_light_tree = False
scene.view_settings.view_transform = 'Filmic'
bpy.context.view_layer.update()

# ---- added for rendering (the .blend has no active camera and no usable light): camera, sun
cam_auto = bpy.data.cameras.new('AutoCamera')
cam_auto.lens = 50.0
cam_auto.sensor_width = 36.0
cam_auto.clip_end = 1000.0
ob_auto_camera = bpy.data.objects.new('AutoCamera', cam_auto)
scene.collection.objects.link(ob_auto_camera)
ob_auto_camera.location = (2.99142, -3.56146, 4.08762)
ob_auto_camera.rotation_euler = (1.09748, -7.21219e-08, 0.694738)
scene.camera = ob_auto_camera
light_auto_sun = bpy.data.lights.new('AutoSun', 'SUN')
light_auto_sun.energy = 3.0
light_auto_sun.angle = 0.0523599
ob_auto_sun = bpy.data.objects.new('AutoSun', light_auto_sun)
scene.collection.objects.link(ob_auto_sun)
ob_auto_sun.rotation_euler = (0.872665, 0.174533, 0.523599)
bpy.context.view_layer.update()
